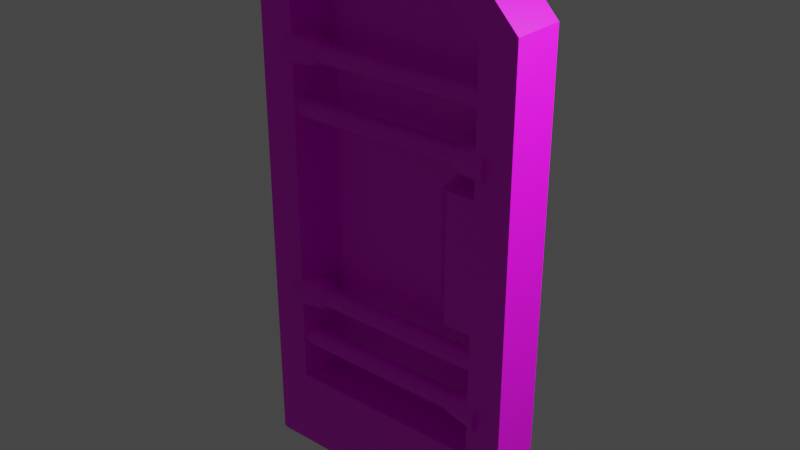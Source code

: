 # Source: Mesh_GoalTile_01.blend  (saved by Blender 3.3.6; exported with 4.5.12 LTS)
import bpy
from mathutils import Matrix  # noqa: F401  (used for matrix-valued properties, if any)

bpy.ops.wm.read_factory_settings(use_empty=True)
scene = bpy.context.scene
scene.name = 'Scene'

# ---- collections
col_collection = bpy.data.collections.new('Collection'); scene.collection.children.link(col_collection)
col_lock = bpy.data.collections.new('Lock'); col_collection.children.link(col_lock)
col_door = bpy.data.collections.new('Door'); col_collection.children.link(col_door)

# ---- images (referenced by path relative to the original .blend; pixels are not part of the script)
import os
ASSET_DIR = os.environ.get("B2B_ASSET_DIR", "")  # directory of the original .blend (textures are referenced by path, not embedded)
HERE = os.path.dirname(os.path.abspath(__file__))  # packed textures are extracted next to this script under _unpacked/

def load_image(name, relpath, width, height, colorspace="sRGB"):
    """Load a texture the original file referenced (path relative to the .blend, or extracted next to this script)."""
    p = next((c for c in (os.path.join(HERE, relpath), os.path.join(ASSET_DIR, relpath)) if relpath and os.path.exists(c)), "")
    if p:
        img = bpy.data.images.load(p, check_existing=True)
        img.name = name
    else:  # same state as the original file: an image datablock whose file is absent (Cycles renders it pink)
        img = bpy.data.images.new(name, width, height)
        img.source = "FILE"
        img.filepath = "//" + (relpath or name)
    img.colorspace_settings.name = colorspace
    return img
img_doorclosed = load_image('DoorClosed', 'DoorGoal_Closed.png', 1024, 1024, 'sRGB')
img_mesh_goaltile_01_png = load_image('Mesh_GoalTile_01.png', 'Mesh_GoalTile_01.png', 1024, 1024, 'sRGB')

# ---- materials (node trees are filled in below, after node groups)
mat_doorclosed = bpy.data.materials.new('DoorClosed')
mat_doorclosed.use_transparent_shadow = False
mat_doorclosed_001 = bpy.data.materials.new('DoorClosed.001')
mat_doorclosed_001.use_transparent_shadow = False
mat_material_goal_bc = bpy.data.materials.new('Material_Goal_BC')
mat_material_goal_bc.use_transparent_shadow = False

# ---- material node trees
mat_doorclosed.use_nodes = True; mat_doorclosed.node_tree.nodes.clear()
_N = mat_doorclosed.node_tree.nodes; _L = mat_doorclosed.node_tree.links
n0 = _N.new('ShaderNodeBsdfPrincipled'); n0.name = 'Principled BSDF'; n0.location = (10, 300)
n0.distribution = 'GGX'
n0.subsurface_method = 'RANDOM_WALK_SKIN'
n0.inputs[3].default_value = 1.45
n0.inputs[27].default_value = (0.0, 0.0, 0.0, 1.0)
n0.inputs[28].default_value = 1.0
n1 = _N.new('ShaderNodeOutputMaterial'); n1.name = 'Material Output'; n1.location = (300, 300)
n2 = _N.new('ShaderNodeTexImage'); n2.name = 'Image Texture'; n2.location = (-280, 270)
n2.image = img_doorclosed
_L.new(n0.outputs[0], n1.inputs[0])
_L.new(n2.outputs[0], n0.inputs[0])
n1.is_active_output = True
mat_doorclosed_001.use_nodes = True; mat_doorclosed_001.node_tree.nodes.clear()
_N = mat_doorclosed_001.node_tree.nodes; _L = mat_doorclosed_001.node_tree.links
n0 = _N.new('ShaderNodeBsdfPrincipled'); n0.name = 'Principled BSDF'; n0.location = (10, 300)
n0.distribution = 'GGX'
n0.subsurface_method = 'RANDOM_WALK_SKIN'
n0.inputs[3].default_value = 1.45
n0.inputs[27].default_value = (0.0, 0.0, 0.0, 1.0)
n0.inputs[28].default_value = 1.0
n1 = _N.new('ShaderNodeOutputMaterial'); n1.name = 'Material Output'; n1.location = (300, 300)
n2 = _N.new('ShaderNodeTexImage'); n2.name = 'Image Texture'; n2.location = (-280, 270)
n2.image = img_doorclosed
_L.new(n0.outputs[0], n1.inputs[0])
_L.new(n2.outputs[0], n0.inputs[0])
n1.is_active_output = True
mat_material_goal_bc.use_nodes = True; mat_material_goal_bc.node_tree.nodes.clear()
_N = mat_material_goal_bc.node_tree.nodes; _L = mat_material_goal_bc.node_tree.links
n0 = _N.new('ShaderNodeBsdfPrincipled'); n0.name = 'Principled BSDF'; n0.location = (10, 300)
n0.distribution = 'GGX'
n0.subsurface_method = 'RANDOM_WALK_SKIN'
n0.inputs[3].default_value = 1.45
n0.inputs[27].default_value = (0.0, 0.0, 0.0, 1.0)
n0.inputs[28].default_value = 1.0
n1 = _N.new('ShaderNodeOutputMaterial'); n1.name = 'Material Output'; n1.location = (300, 300)
n2 = _N.new('ShaderNodeTexImage'); n2.name = 'Image Texture'; n2.location = (-280, 273)
n2.image = img_mesh_goaltile_01_png
_L.new(n0.outputs[0], n1.inputs[0])
_L.new(n2.outputs[0], n0.inputs[0])
n1.is_active_output = True

# ---- world
world_world = bpy.data.worlds.new('World'); scene.world = world_world
world_world.use_nodes = True; world_world.node_tree.nodes.clear()
_N = world_world.node_tree.nodes; _L = world_world.node_tree.links
n0 = _N.new('ShaderNodeOutputWorld'); n0.name = 'World Output'; n0.location = (300, 300)
n1 = _N.new('ShaderNodeBackground'); n1.name = 'Background'; n1.location = (10, 300)
n1.inputs[0].default_value = (0.05088, 0.05088, 0.05088, 1.0)
_L.new(n1.outputs[0], n0.inputs[0])
n0.is_active_output = True
world_world.color = (0.05088, 0.05088, 0.05088)
world_world.use_sun_shadow = False
world_world.sun_shadow_jitter_overblur = 0.0

# ---- lights
light_light = bpy.data.lights.new('Light', 'POINT')
light_light.transmission_factor = 0.0
light_light.energy = 1000.0
light_light.shadow_soft_size = 0.1
light_light.shadow_maximum_resolution = 0.006
light_light.use_absolute_resolution = True

# ---- meshes
me_cube = bpy.data.meshes.new('Cube')
me_cube.from_pydata([(1.004, 0.02414, 3.051), (0.6842, -0.04625, 3.051), (1.004, 0.02107, 3.082), (0.6842, -0.04797, 3.068), (1.004, 0.01197, 3.112), (0.6842, -0.05306, 3.085), (1.004, -0.002795, 3.14), (0.6842, -0.06132, 3.101), (1.004, -0.02267, 3.164), (0.6842, -0.07244, 3.114), (1.004, -0.04689, 3.184), (0.6842, -0.08599, 3.125), (1.004, -0.07452, 3.199), (0.6842, -0.1015, 3.134), (1.004, -0.1045, 3.208), (0.6842, -0.1182, 3.139), (1.004, -0.1357, 3.211), (0.6842, -0.1357, 3.14), (1.004, -0.1668, 3.208), (0.6842, -0.1531, 3.139), (1.004, -0.1968, 3.199), (0.6842, -0.1699, 3.134), (1.004, -0.2245, 3.184), (0.6842, -0.1854, 3.125), (1.004, -0.2487, 3.164), (0.6842, -0.1989, 3.114), (1.004, -0.2685, 3.14), (0.6842, -0.21, 3.101), (1.004, -0.2833, 3.112), (0.6842, -0.2183, 3.085), (1.004, -0.2924, 3.082), (0.6842, -0.2234, 3.068), (1.004, -0.2955, 3.051), (0.6842, -0.2251, 3.051), (1.004, -0.2924, 3.02), (0.6842, -0.2234, 3.034), (1.004, -0.2833, 2.99), (0.6842, -0.2183, 3.017), (1.004, -0.2685, 2.962), (0.6842, -0.21, 3.001), (1.004, -0.2487, 2.938), (0.6842, -0.1989, 2.988), (1.004, -0.2245, 2.918), (0.6842, -0.1854, 2.977), (1.004, -0.1968, 2.903), (0.6842, -0.1699, 2.968), (1.004, -0.1668, 2.894), (0.6842, -0.1531, 2.963), (1.004, -0.1357, 2.891), (0.6842, -0.1357, 2.962), (1.004, -0.1045, 2.894), (0.6842, -0.1182, 2.963), (1.004, -0.07452, 2.903), (0.6842, -0.1015, 2.968), (1.004, -0.04689, 2.918), (0.6842, -0.08599, 2.977), (1.004, -0.02267, 2.938), (0.6842, -0.07244, 2.988), (1.004, -0.002795, 2.962), (0.6842, -0.06132, 3.001), (1.004, 0.01197, 2.99), (0.6842, -0.05306, 3.017), (1.004, 0.02107, 3.02), (0.6842, -0.04797, 3.034), (-1.082, -0.04797, 3.068), (-1.082, -0.04625, 3.051), (-1.082, -0.05305, 3.085), (-1.082, -0.06132, 3.101), (-1.082, -0.07244, 3.114), (-1.082, -0.08599, 3.125), (-1.082, -0.1015, 3.134), (-1.082, -0.1182, 3.139), (-1.082, -0.1357, 3.14), (-1.082, -0.1531, 3.139), (-1.082, -0.1699, 3.134), (-1.082, -0.1854, 3.125), (-1.082, -0.1989, 3.114), (-1.082, -0.21, 3.101), (-1.082, -0.2183, 3.085), (-1.082, -0.2234, 3.068), (-1.082, -0.2251, 3.051), (-1.082, -0.2234, 3.034), (-1.082, -0.2183, 3.017), (-1.082, -0.21, 3.001), (-1.082, -0.1989, 2.988), (-1.082, -0.1854, 2.977), (-1.082, -0.1699, 2.968), (-1.082, -0.1531, 2.963), (-1.082, -0.1357, 2.962), (-1.082, -0.1182, 2.963), (-1.082, -0.1014, 2.968), (-1.082, -0.08599, 2.977), (-1.082, -0.07244, 2.988), (-1.082, -0.06132, 3.001), (-1.082, -0.05305, 3.017), (-1.082, -0.04797, 3.034), (0.6842, -0.04601, 3.069), (0.7128, -0.01414, 3.075), (0.7128, -0.01176, 3.051), (0.6842, -0.04426, 3.051), (0.6842, -0.05121, 3.086), (0.7128, -0.02119, 3.098), (0.6842, -0.05966, 3.102), (0.7128, -0.03264, 3.12), (0.6842, -0.07103, 3.116), (0.7128, -0.04805, 3.139), (0.6842, -0.08488, 3.127), (0.7128, -0.06683, 3.154), (0.6842, -0.1007, 3.135), (0.7128, -0.08825, 3.165), (0.6842, -0.1178, 3.141), (0.7128, -0.1115, 3.172), (0.6842, -0.1357, 3.142), (0.7128, -0.1357, 3.175), (0.6842, -0.1535, 3.141), (0.7128, -0.1598, 3.172), (0.6842, -0.1707, 3.135), (0.7128, -0.1831, 3.165), (0.6842, -0.1865, 3.127), (0.7128, -0.2045, 3.154), (0.6842, -0.2003, 3.116), (0.7128, -0.2233, 3.139), (0.6842, -0.2117, 3.102), (0.7128, -0.2387, 3.12), (0.6842, -0.2201, 3.086), (0.7128, -0.2501, 3.098), (0.6842, -0.2253, 3.069), (0.7128, -0.2572, 3.075), (0.6842, -0.2271, 3.051), (0.7128, -0.2596, 3.051), (0.6842, -0.2253, 3.033), (0.7128, -0.2572, 3.027), (0.6842, -0.2201, 3.016), (0.7128, -0.2501, 3.004), (0.6842, -0.2117, 3.0), (0.7128, -0.2387, 2.982), (0.6842, -0.2003, 2.986), (0.7128, -0.2233, 2.963), (0.6842, -0.1865, 2.975), (0.7128, -0.2045, 2.948), (0.6842, -0.1707, 2.966), (0.7128, -0.1831, 2.936), (0.6842, -0.1535, 2.961), (0.7128, -0.1598, 2.929), (0.6842, -0.1357, 2.96), (0.7128, -0.1357, 2.927), (0.6842, -0.1178, 2.961), (0.7128, -0.1115, 2.929), (0.6842, -0.1007, 2.966), (0.7128, -0.08825, 2.936), (0.6842, -0.08488, 2.975), (0.7128, -0.06683, 2.948), (0.6842, -0.07103, 2.986), (0.7128, -0.04805, 2.963), (0.6842, -0.05966, 3.0), (0.7128, -0.03264, 2.982), (0.6842, -0.05121, 3.016), (0.7128, -0.02119, 3.004), (0.6842, -0.04601, 3.033), (0.7128, -0.01414, 3.027)], [], [(2, 97, 101, 4), (3, 5, 100, 96), (5, 7, 102, 100), (7, 9, 104, 102), (9, 11, 106, 104), (11, 13, 108, 106), (13, 15, 110, 108), (15, 17, 112, 110), (17, 19, 114, 112), (19, 21, 116, 114), (21, 23, 118, 116), (23, 25, 120, 118), (25, 27, 122, 120), (27, 29, 124, 122), (29, 31, 126, 124), (31, 33, 128, 126), (33, 35, 130, 128), (35, 37, 132, 130), (37, 39, 134, 132), (39, 41, 136, 134), (41, 43, 138, 136), (43, 45, 140, 138), (45, 47, 142, 140), (47, 49, 144, 142), (49, 51, 146, 144), (51, 53, 148, 146), (53, 55, 150, 148), (55, 57, 152, 150), (57, 59, 154, 152), (59, 61, 156, 154), (3, 1, 65, 64), (61, 63, 158, 156), (63, 1, 99, 158), (0, 2, 4, 6, 8, 10, 12, 14, 16, 18, 20, 22, 24, 26, 28, 30, 32, 34, 36, 38, 40, 42, 44, 46, 48, 50, 52, 54, 56, 58, 60, 62), (0, 98, 97, 2), (62, 159, 98, 0), (6, 103, 105, 8), (8, 105, 107, 10), (10, 107, 109, 12), (12, 109, 111, 14), (14, 111, 113, 16), (16, 113, 115, 18), (18, 115, 117, 20), (20, 117, 119, 22), (22, 119, 121, 24), (24, 121, 123, 26), (26, 123, 125, 28), (28, 125, 127, 30), (30, 127, 129, 32), (32, 129, 131, 34), (34, 131, 133, 36), (36, 133, 135, 38), (38, 135, 137, 40), (40, 137, 139, 42), (42, 139, 141, 44), (44, 141, 143, 46), (46, 143, 145, 48), (48, 145, 147, 50), (50, 147, 149, 52), (52, 149, 151, 54), (54, 151, 153, 56), (56, 153, 155, 58), (58, 155, 157, 60), (60, 157, 159, 62), (4, 101, 103, 6), (64, 65, 95, 94, 93, 92, 91, 90, 89, 88, 87, 86, 85, 84, 83, 82, 81, 80, 79, 78, 77, 76, 75, 74, 73, 72, 71, 70, 69, 68, 67, 66), (57, 55, 91, 92), (31, 29, 78, 79), (5, 3, 64, 66), (59, 57, 92, 93), (33, 31, 79, 80), (7, 5, 66, 67), (61, 59, 93, 94), (35, 33, 80, 81), (9, 7, 67, 68), (63, 61, 94, 95), (37, 35, 81, 82), (11, 9, 68, 69), (1, 63, 95, 65), (39, 37, 82, 83), (13, 11, 69, 70), (41, 39, 83, 84), (15, 13, 70, 71), (43, 41, 84, 85), (17, 15, 71, 72), (45, 43, 85, 86), (19, 17, 72, 73), (47, 45, 86, 87), (21, 19, 73, 74), (49, 47, 87, 88), (23, 21, 74, 75), (51, 49, 88, 89), (25, 23, 75, 76), (53, 51, 89, 90), (27, 25, 76, 77), (55, 53, 90, 91), (29, 27, 77, 78), (97, 98, 99, 96), (101, 97, 96, 100), (103, 101, 100, 102), (105, 103, 102, 104), (107, 105, 104, 106), (109, 107, 106, 108), (111, 109, 108, 110), (113, 111, 110, 112), (115, 113, 112, 114), (117, 115, 114, 116), (119, 117, 116, 118), (121, 119, 118, 120), (123, 121, 120, 122), (125, 123, 122, 124), (127, 125, 124, 126), (129, 127, 126, 128), (131, 129, 128, 130), (133, 131, 130, 132), (135, 133, 132, 134), (137, 135, 134, 136), (139, 137, 136, 138), (141, 139, 138, 140), (143, 141, 140, 142), (145, 143, 142, 144), (147, 145, 144, 146), (149, 147, 146, 148), (151, 149, 148, 150), (153, 151, 150, 152), (155, 153, 152, 154), (157, 155, 154, 156), (159, 157, 156, 158), (98, 159, 158, 99), (1, 3, 96, 99)])
_uv = me_cube.uv_layers.new(name='UVMap')
_uv.uv.foreach_set('vector', [0.9509, 0.7206, 0.9509, 0.7628, 0.9477, 0.7628, 0.9477, 0.7206, 0.2025, 0.8613, 0.2043, 0.8595, 0.2048, 0.8599, 0.2029, 0.8618, 0.2043, 0.8595, 0.2057, 0.8574, 0.2063, 0.8577, 0.2048, 0.8599, 0.2057, 0.8574, 0.2067, 0.855, 0.2073, 0.8552, 0.2063, 0.8577, 0.2067, 0.855, 0.2072, 0.8525, 0.2078, 0.8526, 0.2073, 0.8552, 0.2072, 0.8525, 0.2072, 0.85, 0.2078, 0.8499, 0.2078, 0.8526, 0.2072, 0.85, 0.2067, 0.8475, 0.2073, 0.8473, 0.2078, 0.8499, 0.2067, 0.8475, 0.2057, 0.8452, 0.2063, 0.8448, 0.2073, 0.8473, 0.2057, 0.8452, 0.2043, 0.843, 0.2048, 0.8426, 0.2063, 0.8448, 0.2043, 0.843, 0.2025, 0.8412, 0.2029, 0.8407, 0.2048, 0.8426, 0.2025, 0.8412, 0.2004, 0.8398, 0.2007, 0.8392, 0.2029, 0.8407, 0.2004, 0.8398, 0.198, 0.8389, 0.1982, 0.8382, 0.2007, 0.8392, 0.198, 0.8389, 0.1955, 0.8384, 0.1956, 0.8377, 0.1982, 0.8382, 0.1955, 0.8384, 0.193, 0.8384, 0.1929, 0.8377, 0.1956, 0.8377, 0.193, 0.8384, 0.1905, 0.8389, 0.1903, 0.8382, 0.1929, 0.8377, 0.1905, 0.8389, 0.1881, 0.8398, 0.1878, 0.8392, 0.1903, 0.8382, 0.1881, 0.8398, 0.186, 0.8412, 0.1856, 0.8407, 0.1878, 0.8392, 0.186, 0.8412, 0.1842, 0.843, 0.1837, 0.8426, 0.1856, 0.8407, 0.1842, 0.843, 0.1828, 0.8452, 0.1822, 0.8448, 0.1837, 0.8426, 0.1828, 0.8452, 0.1818, 0.8475, 0.1812, 0.8473, 0.1822, 0.8448, 0.1818, 0.8475, 0.1813, 0.85, 0.1807, 0.8499, 0.1812, 0.8473, 0.1813, 0.85, 0.1813, 0.8525, 0.1807, 0.8526, 0.1807, 0.8499, 0.1813, 0.8525, 0.1818, 0.855, 0.1812, 0.8552, 0.1807, 0.8526, 0.1818, 0.855, 0.1828, 0.8574, 0.1822, 0.8577, 0.1812, 0.8552, 0.1828, 0.8574, 0.1842, 0.8595, 0.1837, 0.8599, 0.1822, 0.8577, 0.1842, 0.8595, 0.186, 0.8613, 0.1856, 0.8618, 0.1837, 0.8599, 0.186, 0.8613, 0.1881, 0.8627, 0.1878, 0.8633, 0.1856, 0.8618, 0.1881, 0.8627, 0.1905, 0.8637, 0.1903, 0.8643, 0.1878, 0.8633, 0.1905, 0.8637, 0.193, 0.8642, 0.1929, 0.8648, 0.1903, 0.8643, 0.193, 0.8642, 0.1955, 0.8642, 0.1956, 0.8648, 0.1929, 0.8648, 0.3663, 0.9231, 0.3642, 0.9231, 0.3642, 0.6668, 0.3663, 0.6668, 0.1955, 0.8642, 0.198, 0.8637, 0.1982, 0.8643, 0.1956, 0.8648, 0.198, 0.8637, 0.2004, 0.8627, 0.2007, 0.8633, 0.1982, 0.8643, 0.254, 0.8403, 0.2565, 0.8366, 0.2597, 0.8333, 0.2635, 0.8308, 0.2677, 0.8291, 0.2721, 0.8282, 0.2767, 0.8282, 0.2812, 0.8291, 0.2854, 0.8308, 0.2891, 0.8333, 0.2924, 0.8366, 0.2949, 0.8403, 0.2966, 0.8445, 0.2975, 0.849, 0.2975, 0.8535, 0.2966, 0.858, 0.2949, 0.8622, 0.2924, 0.866, 0.2891, 0.8692, 0.2854, 0.8717, 0.2812, 0.8735, 0.2767, 0.8744, 0.2721, 0.8744, 0.2677, 0.8735, 0.2635, 0.8717, 0.2597, 0.8692, 0.2565, 0.866, 0.254, 0.8622, 0.2522, 0.858, 0.2513, 0.8535, 0.2513, 0.849, 0.2522, 0.8445, 0.9547, 0.7206, 0.9547, 0.7628, 0.9509, 0.7628, 0.9509, 0.7206, 0.9589, 0.7206, 0.9589, 0.7628, 0.9547, 0.7628, 0.9547, 0.7206, 0.6859, 0.8746, 0.6859, 0.8323, 0.6897, 0.8323, 0.6897, 0.8746, 0.6897, 0.8746, 0.6897, 0.8323, 0.6939, 0.8323, 0.6939, 0.8746, 0.6939, 0.8746, 0.6939, 0.8323, 0.6983, 0.8323, 0.6983, 0.8746, 0.6983, 0.8746, 0.6983, 0.8323, 0.7029, 0.8323, 0.7029, 0.8746, 0.7029, 0.8746, 0.7029, 0.8323, 0.7073, 0.8323, 0.7073, 0.8746, 0.7073, 0.8746, 0.7073, 0.8323, 0.7115, 0.8323, 0.7115, 0.8746, 0.7115, 0.8746, 0.7115, 0.8323, 0.7153, 0.8323, 0.7153, 0.8746, 0.7153, 0.8746, 0.7153, 0.8323, 0.7185, 0.8323, 0.7185, 0.8746, 0.9812, 0.01701, 0.9812, 0.05925, 0.978, 0.05925, 0.978, 0.01701, 0.978, 0.01701, 0.978, 0.05925, 0.9742, 0.05925, 0.9742, 0.01701, 0.9742, 0.01701, 0.9742, 0.05925, 0.97, 0.05925, 0.97, 0.01701, 0.97, 0.01701, 0.97, 0.05925, 0.9655, 0.05925, 0.9655, 0.01701, 0.9655, 0.01701, 0.9655, 0.05925, 0.961, 0.05925, 0.961, 0.01701, 0.961, 0.01701, 0.961, 0.05925, 0.9565, 0.05925, 0.9565, 0.01701, 0.9565, 0.01701, 0.9565, 0.05925, 0.9523, 0.05925, 0.9523, 0.01701, 0.9523, 0.01701, 0.9523, 0.05925, 0.9485, 0.05925, 0.9485, 0.01701, 0.9485, 0.2242, 0.9485, 0.182, 0.9523, 0.182, 0.9523, 0.2242, 0.9523, 0.2242, 0.9523, 0.182, 0.9565, 0.182, 0.9565, 0.2242, 0.9565, 0.2242, 0.9565, 0.182, 0.961, 0.182, 0.961, 0.2242, 0.961, 0.2242, 0.961, 0.182, 0.9655, 0.182, 0.9655, 0.2242, 0.9655, 0.2242, 0.9655, 0.182, 0.97, 0.182, 0.97, 0.2242, 0.97, 0.2242, 0.97, 0.182, 0.9742, 0.182, 0.9742, 0.2242, 0.9742, 0.2242, 0.9742, 0.182, 0.978, 0.182, 0.978, 0.2242, 0.9803, 0.7206, 0.9803, 0.7628, 0.9765, 0.7628, 0.9765, 0.7206, 0.9765, 0.7206, 0.9765, 0.7628, 0.9723, 0.7628, 0.9723, 0.7206, 0.9723, 0.7206, 0.9723, 0.7628, 0.9679, 0.7628, 0.9679, 0.7206, 0.9679, 0.7206, 0.9679, 0.7628, 0.9633, 0.7628, 0.9633, 0.7206, 0.9633, 0.7206, 0.9633, 0.7628, 0.9589, 0.7628, 0.9589, 0.7206, 0.6827, 0.8746, 0.6827, 0.8323, 0.6859, 0.8323, 0.6859, 0.8746, 0.4686, 0.983, 0.466, 0.983, 0.4636, 0.9825, 0.4612, 0.9815, 0.4591, 0.9801, 0.4573, 0.9783, 0.4559, 0.9762, 0.4549, 0.9738, 0.4544, 0.9713, 0.4544, 0.9688, 0.4549, 0.9663, 0.4559, 0.964, 0.4573, 0.9618, 0.4591, 0.96, 0.4612, 0.9586, 0.4636, 0.9577, 0.466, 0.9572, 0.4686, 0.9572, 0.4711, 0.9577, 0.4734, 0.9586, 0.4756, 0.96, 0.4774, 0.9618, 0.4788, 0.964, 0.4797, 0.9663, 0.4802, 0.9688, 0.4802, 0.9713, 0.4797, 0.9738, 0.4788, 0.9762, 0.4774, 0.9783, 0.4756, 0.9801, 0.4734, 0.9815, 0.4711, 0.9825, 0.3543, 0.9231, 0.352, 0.9231, 0.352, 0.6668, 0.3543, 0.6668, 0.5162, 0.6668, 0.5187, 0.6668, 0.5187, 0.9231, 0.5162, 0.9231, 0.3681, 0.9231, 0.3663, 0.9231, 0.3663, 0.6668, 0.3681, 0.6668, 0.3568, 0.9231, 0.3543, 0.9231, 0.3543, 0.6668, 0.3568, 0.6668, 0.5136, 0.6668, 0.5162, 0.6668, 0.5162, 0.9231, 0.5136, 0.9231, 0.7908, 0.8965, 0.789, 0.8965, 0.789, 0.6402, 0.7908, 0.6402, 0.3593, 0.9231, 0.3568, 0.9231, 0.3568, 0.6668, 0.3593, 0.6668, 0.5112, 0.6668, 0.5136, 0.6668, 0.5136, 0.9231, 0.5112, 0.9231, 0.7929, 0.8965, 0.7908, 0.8965, 0.7908, 0.6402, 0.7929, 0.6402, 0.3618, 0.9231, 0.3593, 0.9231, 0.3593, 0.6668, 0.3618, 0.6668, 0.5088, 0.6668, 0.5112, 0.6668, 0.5112, 0.9231, 0.5088, 0.9231, 0.7953, 0.8965, 0.7929, 0.8965, 0.7929, 0.6402, 0.7953, 0.6402, 0.3642, 0.9231, 0.3618, 0.9231, 0.3618, 0.6668, 0.3642, 0.6668, 0.5067, 0.6668, 0.5088, 0.6668, 0.5088, 0.9231, 0.5067, 0.9231, 0.7978, 0.8965, 0.7953, 0.8965, 0.7953, 0.6402, 0.7978, 0.6402, 0.5733, 0.6668, 0.5754, 0.6668, 0.5754, 0.9231, 0.5733, 0.9231, 0.8003, 0.8965, 0.7978, 0.8965, 0.7978, 0.6402, 0.8003, 0.6402, 0.571, 0.6668, 0.5733, 0.6668, 0.5733, 0.9231, 0.571, 0.9231, 0.8028, 0.8965, 0.8003, 0.8965, 0.8003, 0.6402, 0.8028, 0.6402, 0.5685, 0.6668, 0.571, 0.6668, 0.571, 0.9231, 0.5685, 0.9231, 0.8052, 0.8965, 0.8028, 0.8965, 0.8028, 0.6402, 0.8052, 0.6402, 0.5659, 0.6668, 0.5685, 0.6668, 0.5685, 0.9231, 0.5659, 0.9231, 0.8073, 0.8965, 0.8052, 0.8965, 0.8052, 0.6402, 0.8073, 0.6402, 0.5634, 0.6668, 0.5659, 0.6668, 0.5659, 0.9231, 0.5634, 0.9231, 0.8091, 0.8965, 0.8073, 0.8965, 0.8073, 0.6402, 0.8091, 0.6402, 0.5611, 0.6668, 0.5634, 0.6668, 0.5634, 0.9231, 0.5611, 0.9231, 0.5232, 0.6668, 0.525, 0.6668, 0.525, 0.9231, 0.5232, 0.9231, 0.559, 0.6668, 0.5611, 0.6668, 0.5611, 0.9231, 0.559, 0.9231, 0.521, 0.6668, 0.5232, 0.6668, 0.5232, 0.9231, 0.521, 0.9231, 0.352, 0.9231, 0.3498, 0.9231, 0.3498, 0.6668, 0.352, 0.6668, 0.5187, 0.6668, 0.521, 0.6668, 0.521, 0.9231, 0.5187, 0.9231, 0.9509, 0.7628, 0.9547, 0.7628, 0.9542, 0.767, 0.9513, 0.767, 0.9477, 0.7628, 0.9509, 0.7628, 0.9505, 0.767, 0.948, 0.767, 0.6859, 0.8323, 0.6827, 0.8323, 0.6831, 0.8282, 0.6855, 0.8282, 0.6897, 0.8323, 0.6859, 0.8323, 0.6863, 0.8282, 0.6892, 0.8282, 0.6939, 0.8323, 0.6897, 0.8323, 0.6902, 0.8282, 0.6934, 0.8282, 0.6983, 0.8323, 0.6939, 0.8323, 0.6944, 0.8282, 0.6978, 0.8282, 0.7029, 0.8323, 0.6983, 0.8323, 0.6989, 0.8282, 0.7023, 0.8282, 0.7073, 0.8323, 0.7029, 0.8323, 0.7034, 0.8282, 0.7068, 0.8282, 0.7115, 0.8323, 0.7073, 0.8323, 0.7078, 0.8282, 0.711, 0.8282, 0.7153, 0.8323, 0.7115, 0.8323, 0.712, 0.8282, 0.7149, 0.8282, 0.7185, 0.8323, 0.7153, 0.8323, 0.7157, 0.8282, 0.7181, 0.8282, 0.978, 0.05925, 0.9812, 0.05925, 0.9808, 0.0634, 0.9784, 0.0634, 0.9742, 0.05925, 0.978, 0.05925, 0.9775, 0.0634, 0.9747, 0.0634, 0.97, 0.05925, 0.9742, 0.05925, 0.9737, 0.0634, 0.9705, 0.0634, 0.9655, 0.05925, 0.97, 0.05925, 0.9695, 0.0634, 0.9661, 0.0634, 0.961, 0.05925, 0.9655, 0.05925, 0.965, 0.0634, 0.9615, 0.0634, 0.9565, 0.05925, 0.961, 0.05925, 0.9605, 0.0634, 0.9571, 0.0634, 0.9523, 0.05925, 0.9565, 0.05925, 0.956, 0.0634, 0.9528, 0.0634, 0.9485, 0.05925, 0.9523, 0.05925, 0.9519, 0.0634, 0.949, 0.0634, 0.9523, 0.182, 0.9485, 0.182, 0.949, 0.1778, 0.9519, 0.1778, 0.9565, 0.182, 0.9523, 0.182, 0.9528, 0.1778, 0.956, 0.1778, 0.961, 0.182, 0.9565, 0.182, 0.9571, 0.1778, 0.9605, 0.1778, 0.9655, 0.182, 0.961, 0.182, 0.9615, 0.1778, 0.965, 0.1778, 0.97, 0.182, 0.9655, 0.182, 0.9661, 0.1778, 0.9695, 0.1778, 0.9742, 0.182, 0.97, 0.182, 0.9705, 0.1778, 0.9737, 0.1778, 0.978, 0.182, 0.9742, 0.182, 0.9747, 0.1778, 0.9775, 0.1778, 0.9765, 0.7628, 0.9803, 0.7628, 0.9799, 0.767, 0.977, 0.767, 0.9723, 0.7628, 0.9765, 0.7628, 0.976, 0.767, 0.9728, 0.767, 0.9679, 0.7628, 0.9723, 0.7628, 0.9718, 0.767, 0.9684, 0.767, 0.9633, 0.7628, 0.9679, 0.7628, 0.9673, 0.767, 0.9639, 0.767, 0.9589, 0.7628, 0.9633, 0.7628, 0.9628, 0.767, 0.9594, 0.767, 0.9547, 0.7628, 0.9589, 0.7628, 0.9584, 0.767, 0.9552, 0.767, 0.2004, 0.8627, 0.2025, 0.8613, 0.2029, 0.8618, 0.2007, 0.8633])
me_cube.materials.append(mat_doorclosed)
me_cube.update()
me_cube_003 = bpy.data.meshes.new('Cube.003')
me_cube_003.from_pydata([(-0.9932, 0.02414, 1.311), (-0.6736, -0.04625, 1.311), (-0.9932, 0.02107, 1.28), (-0.6736, -0.04797, 1.293), (-0.9932, 0.01197, 1.25), (-0.6736, -0.05306, 1.276), (-0.9932, -0.002795, 1.222), (-0.6736, -0.06132, 1.261), (-0.9932, -0.02267, 1.198), (-0.6736, -0.07244, 1.247), (-0.9932, -0.04689, 1.178), (-0.6736, -0.08599, 1.236), (-0.9932, -0.07452, 1.163), (-0.6736, -0.1015, 1.228), (-0.9932, -0.1045, 1.154), (-0.6736, -0.1182, 1.223), (-0.9932, -0.1357, 1.151), (-0.6736, -0.1357, 1.221), (-0.9932, -0.1668, 1.154), (-0.6736, -0.1531, 1.223), (-0.9932, -0.1968, 1.163), (-0.6736, -0.1699, 1.228), (-0.9932, -0.2245, 1.178), (-0.6736, -0.1854, 1.236), (-0.9932, -0.2487, 1.198), (-0.6736, -0.1989, 1.247), (-0.9932, -0.2685, 1.222), (-0.6736, -0.21, 1.261), (-0.9932, -0.2833, 1.25), (-0.6736, -0.2183, 1.276), (-0.9932, -0.2924, 1.28), (-0.6736, -0.2234, 1.293), (-0.9932, -0.2955, 1.311), (-0.6736, -0.2251, 1.311), (-0.9932, -0.2924, 1.342), (-0.6736, -0.2234, 1.328), (-0.9932, -0.2833, 1.372), (-0.6736, -0.2183, 1.345), (-0.9932, -0.2685, 1.399), (-0.6736, -0.21, 1.36), (-0.9932, -0.2487, 1.424), (-0.6736, -0.1989, 1.374), (-0.9932, -0.2245, 1.444), (-0.6736, -0.1854, 1.385), (-0.9932, -0.1968, 1.458), (-0.6736, -0.1699, 1.393), (-0.9932, -0.1668, 1.467), (-0.6736, -0.1531, 1.398), (-0.9932, -0.1357, 1.47), (-0.6736, -0.1357, 1.4), (-0.9932, -0.1045, 1.467), (-0.6736, -0.1182, 1.398), (-0.9932, -0.07452, 1.458), (-0.6736, -0.1015, 1.393), (-0.9932, -0.04689, 1.444), (-0.6736, -0.08599, 1.385), (-0.9932, -0.02267, 1.424), (-0.6736, -0.07244, 1.374), (-0.9932, -0.002795, 1.399), (-0.6736, -0.06132, 1.36), (-0.9932, 0.01197, 1.372), (-0.6736, -0.05306, 1.345), (-0.9932, 0.02107, 1.342), (-0.6736, -0.04797, 1.328), (1.092, -0.04797, 1.293), (1.092, -0.04625, 1.311), (1.092, -0.05305, 1.276), (1.092, -0.06132, 1.261), (1.092, -0.07244, 1.247), (1.092, -0.08599, 1.236), (1.092, -0.1015, 1.228), (1.092, -0.1182, 1.223), (1.092, -0.1357, 1.221), (1.092, -0.1531, 1.223), (1.092, -0.1699, 1.228), (1.092, -0.1854, 1.236), (1.092, -0.1989, 1.247), (1.092, -0.21, 1.261), (1.092, -0.2183, 1.276), (1.092, -0.2234, 1.293), (1.092, -0.2251, 1.311), (1.092, -0.2234, 1.328), (1.092, -0.2183, 1.345), (1.092, -0.21, 1.36), (1.092, -0.1989, 1.374), (1.092, -0.1854, 1.385), (1.092, -0.1699, 1.393), (1.092, -0.1531, 1.398), (1.092, -0.1357, 1.4), (1.092, -0.1182, 1.398), (1.092, -0.1014, 1.393), (1.092, -0.08599, 1.385), (1.092, -0.07244, 1.374), (1.092, -0.06132, 1.36), (1.092, -0.05305, 1.345), (1.092, -0.04797, 1.328), (-0.6736, -0.04781, 1.293), (-0.7041, -0.01388, 1.286), (-0.7041, -0.01149, 1.311), (-0.6736, -0.04609, 1.311), (-0.6736, -0.05291, 1.276), (-0.7041, -0.02095, 1.263), (-0.6736, -0.06119, 1.261), (-0.7041, -0.03242, 1.242), (-0.6736, -0.07233, 1.247), (-0.7041, -0.04787, 1.223), (-0.6736, -0.0859, 1.236), (-0.7041, -0.06668, 1.207), (-0.6736, -0.1014, 1.228), (-0.7041, -0.08815, 1.196), (-0.6736, -0.1182, 1.223), (-0.7041, -0.1114, 1.189), (-0.6736, -0.1357, 1.221), (-0.7041, -0.1357, 1.187), (-0.6736, -0.1531, 1.223), (-0.7041, -0.1599, 1.189), (-0.6736, -0.17, 1.228), (-0.7041, -0.1832, 1.196), (-0.6736, -0.1854, 1.236), (-0.7041, -0.2047, 1.207), (-0.6736, -0.199, 1.247), (-0.7041, -0.2235, 1.223), (-0.6736, -0.2102, 1.261), (-0.7041, -0.2389, 1.242), (-0.6736, -0.2184, 1.276), (-0.7041, -0.2504, 1.263), (-0.6736, -0.2235, 1.293), (-0.7041, -0.2575, 1.286), (-0.6736, -0.2253, 1.311), (-0.7041, -0.2598, 1.311), (-0.6736, -0.2235, 1.328), (-0.7041, -0.2575, 1.335), (-0.6736, -0.2184, 1.345), (-0.7041, -0.2504, 1.358), (-0.6736, -0.2102, 1.36), (-0.7041, -0.2389, 1.38), (-0.6736, -0.199, 1.374), (-0.7041, -0.2235, 1.398), (-0.6736, -0.1854, 1.385), (-0.7041, -0.2047, 1.414), (-0.6736, -0.17, 1.393), (-0.7041, -0.1832, 1.425), (-0.6736, -0.1531, 1.399), (-0.7041, -0.1599, 1.432), (-0.6736, -0.1357, 1.4), (-0.7041, -0.1357, 1.435), (-0.6736, -0.1182, 1.399), (-0.7041, -0.1114, 1.432), (-0.6736, -0.1014, 1.393), (-0.7041, -0.08815, 1.425), (-0.6736, -0.0859, 1.385), (-0.7041, -0.06668, 1.414), (-0.6736, -0.07233, 1.374), (-0.7041, -0.04787, 1.398), (-0.6736, -0.06119, 1.36), (-0.7041, -0.03242, 1.38), (-0.6736, -0.05291, 1.345), (-0.7041, -0.02095, 1.358), (-0.6736, -0.04781, 1.328), (-0.7041, -0.01388, 1.335)], [], [(2, 97, 101, 4), (3, 5, 100, 96), (5, 7, 102, 100), (7, 9, 104, 102), (9, 11, 106, 104), (11, 13, 108, 106), (13, 15, 110, 108), (15, 17, 112, 110), (17, 19, 114, 112), (19, 21, 116, 114), (21, 23, 118, 116), (23, 25, 120, 118), (25, 27, 122, 120), (27, 29, 124, 122), (29, 31, 126, 124), (31, 33, 128, 126), (33, 35, 130, 128), (35, 37, 132, 130), (37, 39, 134, 132), (39, 41, 136, 134), (41, 43, 138, 136), (43, 45, 140, 138), (45, 47, 142, 140), (47, 49, 144, 142), (49, 51, 146, 144), (51, 53, 148, 146), (53, 55, 150, 148), (55, 57, 152, 150), (57, 59, 154, 152), (59, 61, 156, 154), (3, 1, 65, 64), (61, 63, 158, 156), (63, 1, 99, 158), (0, 2, 4, 6, 8, 10, 12, 14, 16, 18, 20, 22, 24, 26, 28, 30, 32, 34, 36, 38, 40, 42, 44, 46, 48, 50, 52, 54, 56, 58, 60, 62), (0, 98, 97, 2), (62, 159, 98, 0), (6, 103, 105, 8), (8, 105, 107, 10), (10, 107, 109, 12), (12, 109, 111, 14), (14, 111, 113, 16), (16, 113, 115, 18), (18, 115, 117, 20), (20, 117, 119, 22), (22, 119, 121, 24), (24, 121, 123, 26), (26, 123, 125, 28), (28, 125, 127, 30), (30, 127, 129, 32), (32, 129, 131, 34), (34, 131, 133, 36), (36, 133, 135, 38), (38, 135, 137, 40), (40, 137, 139, 42), (42, 139, 141, 44), (44, 141, 143, 46), (46, 143, 145, 48), (48, 145, 147, 50), (50, 147, 149, 52), (52, 149, 151, 54), (54, 151, 153, 56), (56, 153, 155, 58), (58, 155, 157, 60), (60, 157, 159, 62), (4, 101, 103, 6), (64, 65, 95, 94, 93, 92, 91, 90, 89, 88, 87, 86, 85, 84, 83, 82, 81, 80, 79, 78, 77, 76, 75, 74, 73, 72, 71, 70, 69, 68, 67, 66), (57, 55, 91, 92), (31, 29, 78, 79), (5, 3, 64, 66), (59, 57, 92, 93), (33, 31, 79, 80), (7, 5, 66, 67), (61, 59, 93, 94), (35, 33, 80, 81), (9, 7, 67, 68), (63, 61, 94, 95), (37, 35, 81, 82), (11, 9, 68, 69), (1, 63, 95, 65), (39, 37, 82, 83), (13, 11, 69, 70), (41, 39, 83, 84), (15, 13, 70, 71), (43, 41, 84, 85), (17, 15, 71, 72), (45, 43, 85, 86), (19, 17, 72, 73), (47, 45, 86, 87), (21, 19, 73, 74), (49, 47, 87, 88), (23, 21, 74, 75), (51, 49, 88, 89), (25, 23, 75, 76), (53, 51, 89, 90), (27, 25, 76, 77), (55, 53, 90, 91), (29, 27, 77, 78), (97, 98, 99, 96), (101, 97, 96, 100), (103, 101, 100, 102), (105, 103, 102, 104), (107, 105, 104, 106), (109, 107, 106, 108), (111, 109, 108, 110), (113, 111, 110, 112), (115, 113, 112, 114), (117, 115, 114, 116), (119, 117, 116, 118), (121, 119, 118, 120), (123, 121, 120, 122), (125, 123, 122, 124), (127, 125, 124, 126), (129, 127, 126, 128), (131, 129, 128, 130), (133, 131, 130, 132), (135, 133, 132, 134), (137, 135, 134, 136), (139, 137, 136, 138), (141, 139, 138, 140), (143, 141, 140, 142), (145, 143, 142, 144), (147, 145, 144, 146), (149, 147, 146, 148), (151, 149, 148, 150), (153, 151, 150, 152), (155, 153, 152, 154), (157, 155, 154, 156), (159, 157, 156, 158), (98, 159, 158, 99), (1, 3, 96, 99)])
_uv = me_cube_003.uv_layers.new(name='UVMap')
_uv.uv.foreach_set('vector', [0.9256, 0.9305, 0.9256, 0.9725, 0.9223, 0.9725, 0.9223, 0.9305, 0.1842, 0.6991, 0.186, 0.7009, 0.186, 0.701, 0.1842, 0.6992, 0.186, 0.7009, 0.1881, 0.7023, 0.1881, 0.7024, 0.186, 0.701, 0.1881, 0.7023, 0.1905, 0.7033, 0.1904, 0.7034, 0.1881, 0.7024, 0.1905, 0.7033, 0.193, 0.7038, 0.193, 0.7039, 0.1904, 0.7034, 0.193, 0.7038, 0.1955, 0.7038, 0.1955, 0.7039, 0.193, 0.7039, 0.1955, 0.7038, 0.198, 0.7033, 0.198, 0.7034, 0.1955, 0.7039, 0.198, 0.7033, 0.2004, 0.7023, 0.2004, 0.7024, 0.198, 0.7034, 0.2004, 0.7023, 0.2025, 0.7009, 0.2025, 0.701, 0.2004, 0.7024, 0.2025, 0.7009, 0.2043, 0.6991, 0.2043, 0.6992, 0.2025, 0.701, 0.2043, 0.6991, 0.2057, 0.697, 0.2057, 0.697, 0.2043, 0.6992, 0.2057, 0.697, 0.2067, 0.6947, 0.2067, 0.6947, 0.2057, 0.697, 0.2067, 0.6947, 0.2072, 0.6922, 0.2072, 0.6922, 0.2067, 0.6947, 0.2072, 0.6922, 0.2072, 0.6896, 0.2072, 0.6896, 0.2072, 0.6922, 0.2072, 0.6896, 0.2067, 0.6871, 0.2067, 0.6871, 0.2072, 0.6896, 0.2067, 0.6871, 0.2057, 0.6848, 0.2057, 0.6848, 0.2067, 0.6871, 0.2057, 0.6848, 0.2043, 0.6827, 0.2043, 0.6826, 0.2057, 0.6848, 0.2043, 0.6827, 0.2025, 0.6809, 0.2025, 0.6808, 0.2043, 0.6826, 0.2025, 0.6809, 0.2004, 0.6794, 0.2004, 0.6794, 0.2025, 0.6808, 0.2004, 0.6794, 0.198, 0.6785, 0.198, 0.6784, 0.2004, 0.6794, 0.198, 0.6785, 0.1955, 0.678, 0.1955, 0.6779, 0.198, 0.6784, 0.1955, 0.678, 0.193, 0.678, 0.193, 0.6779, 0.1955, 0.6779, 0.193, 0.678, 0.1905, 0.6785, 0.1904, 0.6784, 0.193, 0.6779, 0.1905, 0.6785, 0.1881, 0.6794, 0.1881, 0.6794, 0.1904, 0.6784, 0.1881, 0.6794, 0.186, 0.6809, 0.186, 0.6808, 0.1881, 0.6794, 0.186, 0.6809, 0.1842, 0.6827, 0.1842, 0.6826, 0.186, 0.6808, 0.1842, 0.6827, 0.1828, 0.6848, 0.1827, 0.6848, 0.1842, 0.6826, 0.1828, 0.6848, 0.1818, 0.6871, 0.1818, 0.6871, 0.1827, 0.6848, 0.1818, 0.6871, 0.1813, 0.6896, 0.1813, 0.6896, 0.1818, 0.6871, 0.1813, 0.6896, 0.1813, 0.6922, 0.1813, 0.6922, 0.1813, 0.6896, 0.8981, 0.01701, 0.9002, 0.01701, 0.9002, 0.2733, 0.8981, 0.2733, 0.1813, 0.6922, 0.1818, 0.6947, 0.1818, 0.6947, 0.1813, 0.6922, 0.1818, 0.6947, 0.1828, 0.697, 0.1827, 0.697, 0.1818, 0.6947, 0.2924, 0.6762, 0.2949, 0.68, 0.2966, 0.6842, 0.2975, 0.6886, 0.2975, 0.6932, 0.2966, 0.6976, 0.2949, 0.7018, 0.2924, 0.7056, 0.2891, 0.7088, 0.2854, 0.7114, 0.2812, 0.7131, 0.2767, 0.714, 0.2721, 0.714, 0.2677, 0.7131, 0.2635, 0.7114, 0.2597, 0.7088, 0.2565, 0.7056, 0.254, 0.7018, 0.2522, 0.6976, 0.2513, 0.6932, 0.2513, 0.6886, 0.2522, 0.6842, 0.254, 0.68, 0.2565, 0.6762, 0.2597, 0.673, 0.2635, 0.6704, 0.2677, 0.6687, 0.2721, 0.6678, 0.2767, 0.6678, 0.2812, 0.6687, 0.2854, 0.6704, 0.2891, 0.673, 0.9293, 0.9305, 0.9293, 0.9725, 0.9256, 0.9725, 0.9256, 0.9305, 0.9335, 0.9305, 0.9335, 0.9725, 0.9293, 0.9725, 0.9293, 0.9305, 0.7153, 0.9086, 0.7153, 0.9506, 0.7115, 0.9506, 0.7115, 0.9086, 0.7115, 0.9086, 0.7115, 0.9506, 0.7073, 0.9506, 0.7073, 0.9086, 0.7073, 0.9086, 0.7073, 0.9506, 0.7029, 0.9506, 0.7029, 0.9086, 0.7029, 0.9086, 0.7029, 0.9506, 0.6983, 0.9506, 0.6983, 0.9086, 0.6983, 0.9086, 0.6983, 0.9506, 0.6939, 0.9506, 0.6939, 0.9086, 0.6939, 0.9086, 0.6939, 0.9506, 0.6897, 0.9506, 0.6897, 0.9086, 0.6897, 0.9086, 0.6897, 0.9506, 0.6859, 0.9506, 0.6859, 0.9086, 0.6859, 0.9086, 0.6859, 0.9506, 0.6827, 0.9506, 0.6827, 0.9086, 0.9803, 0.6402, 0.9803, 0.6822, 0.9771, 0.6822, 0.9771, 0.6402, 0.9771, 0.6402, 0.9771, 0.6822, 0.9733, 0.6822, 0.9733, 0.6402, 0.9733, 0.6402, 0.9733, 0.6822, 0.9691, 0.6822, 0.9691, 0.6402, 0.9691, 0.6402, 0.9691, 0.6822, 0.9646, 0.6822, 0.9646, 0.6402, 0.9646, 0.6402, 0.9646, 0.6822, 0.9601, 0.6822, 0.9601, 0.6402, 0.9601, 0.6402, 0.9601, 0.6822, 0.9556, 0.6822, 0.9556, 0.6402, 0.9556, 0.6402, 0.9556, 0.6822, 0.9514, 0.6822, 0.9514, 0.6402, 0.9514, 0.6402, 0.9514, 0.6822, 0.9477, 0.6822, 0.9477, 0.6402, 0.9495, 0.4766, 0.9495, 0.4347, 0.9532, 0.4347, 0.9532, 0.4766, 0.9532, 0.4766, 0.9532, 0.4347, 0.9574, 0.4347, 0.9574, 0.4766, 0.9574, 0.4766, 0.9574, 0.4347, 0.9619, 0.4347, 0.9619, 0.4766, 0.9619, 0.4766, 0.9619, 0.4347, 0.9664, 0.4347, 0.9664, 0.4766, 0.9664, 0.4766, 0.9664, 0.4347, 0.9709, 0.4347, 0.9709, 0.4766, 0.9709, 0.4766, 0.9709, 0.4347, 0.9751, 0.4347, 0.9751, 0.4766, 0.9751, 0.4766, 0.9751, 0.4347, 0.9789, 0.4347, 0.9789, 0.4766, 0.955, 0.9305, 0.955, 0.9725, 0.9512, 0.9725, 0.9512, 0.9305, 0.9512, 0.9305, 0.9512, 0.9725, 0.947, 0.9725, 0.947, 0.9305, 0.947, 0.9305, 0.947, 0.9725, 0.9425, 0.9725, 0.9425, 0.9305, 0.9425, 0.9305, 0.9425, 0.9725, 0.938, 0.9725, 0.938, 0.9305, 0.938, 0.9305, 0.938, 0.9725, 0.9335, 0.9725, 0.9335, 0.9305, 0.7185, 0.9086, 0.7185, 0.9506, 0.7153, 0.9506, 0.7153, 0.9086, 0.95, 0.5273, 0.9495, 0.5248, 0.9495, 0.5223, 0.95, 0.5198, 0.9509, 0.5175, 0.9523, 0.5153, 0.9541, 0.5135, 0.9563, 0.5121, 0.9586, 0.5112, 0.9611, 0.5107, 0.9636, 0.5107, 0.9661, 0.5112, 0.9685, 0.5121, 0.9706, 0.5135, 0.9724, 0.5153, 0.9738, 0.5175, 0.9748, 0.5198, 0.9753, 0.5223, 0.9753, 0.5248, 0.9748, 0.5273, 0.9738, 0.5297, 0.9724, 0.5318, 0.9706, 0.5336, 0.9685, 0.535, 0.9661, 0.536, 0.9636, 0.5365, 0.9611, 0.5365, 0.9586, 0.536, 0.9563, 0.535, 0.9541, 0.5336, 0.9523, 0.5318, 0.9509, 0.5297, 0.9101, 0.01701, 0.9124, 0.01701, 0.9124, 0.2733, 0.9101, 0.2733, 0.9049, 0.6402, 0.9074, 0.6402, 0.9074, 0.8965, 0.9049, 0.8965, 0.8963, 0.01701, 0.8981, 0.01701, 0.8981, 0.2733, 0.8963, 0.2733, 0.9076, 0.01701, 0.9101, 0.01701, 0.9101, 0.2733, 0.9076, 0.2733, 0.9023, 0.6402, 0.9049, 0.6402, 0.9049, 0.8965, 0.9023, 0.8965, 0.8073, 0.3498, 0.8091, 0.3498, 0.8091, 0.6062, 0.8073, 0.6062, 0.905, 0.01701, 0.9076, 0.01701, 0.9076, 0.2733, 0.905, 0.2733, 0.8998, 0.6402, 0.9023, 0.6402, 0.9023, 0.8965, 0.8998, 0.8965, 0.8052, 0.3498, 0.8073, 0.3498, 0.8073, 0.6062, 0.8052, 0.6062, 0.9025, 0.01701, 0.905, 0.01701, 0.905, 0.2733, 0.9025, 0.2733, 0.8975, 0.6402, 0.8998, 0.6402, 0.8998, 0.8965, 0.8975, 0.8965, 0.8028, 0.3498, 0.8052, 0.3498, 0.8052, 0.6062, 0.8028, 0.6062, 0.9002, 0.01701, 0.9025, 0.01701, 0.9025, 0.2733, 0.9002, 0.2733, 0.8954, 0.6402, 0.8975, 0.6402, 0.8975, 0.8965, 0.8954, 0.8965, 0.8003, 0.3498, 0.8028, 0.3498, 0.8028, 0.6062, 0.8003, 0.6062, 0.08185, 0.6678, 0.08396, 0.6678, 0.08396, 0.9241, 0.08185, 0.9241, 0.7978, 0.3498, 0.8003, 0.3498, 0.8003, 0.6062, 0.7978, 0.6062, 0.07949, 0.6678, 0.08185, 0.6678, 0.08185, 0.9241, 0.07949, 0.9241, 0.7953, 0.3498, 0.7978, 0.3498, 0.7978, 0.6062, 0.7953, 0.6062, 0.077, 0.6678, 0.07949, 0.6678, 0.07949, 0.9241, 0.077, 0.9241, 0.7929, 0.3498, 0.7953, 0.3498, 0.7953, 0.6062, 0.7929, 0.6062, 0.07445, 0.6678, 0.077, 0.6678, 0.077, 0.9241, 0.07445, 0.9241, 0.7908, 0.3498, 0.7929, 0.3498, 0.7929, 0.6062, 0.7908, 0.6062, 0.07196, 0.6678, 0.07445, 0.6678, 0.07445, 0.9241, 0.07196, 0.9241, 0.789, 0.3498, 0.7908, 0.3498, 0.7908, 0.6062, 0.789, 0.6062, 0.06961, 0.6678, 0.07196, 0.6678, 0.07196, 0.9241, 0.06961, 0.9241, 0.9118, 0.6402, 0.9136, 0.6402, 0.9136, 0.8965, 0.9118, 0.8965, 0.06749, 0.6678, 0.06961, 0.6678, 0.06961, 0.9241, 0.06749, 0.9241, 0.9097, 0.6402, 0.9118, 0.6402, 0.9118, 0.8965, 0.9097, 0.8965, 0.9124, 0.01701, 0.9145, 0.01701, 0.9145, 0.2733, 0.9124, 0.2733, 0.9074, 0.6402, 0.9097, 0.6402, 0.9097, 0.8965, 0.9074, 0.8965, 0.9256, 0.9725, 0.9293, 0.9725, 0.9288, 0.9769, 0.926, 0.9769, 0.9223, 0.9725, 0.9256, 0.9725, 0.9251, 0.9769, 0.9227, 0.9769, 0.7153, 0.9506, 0.7185, 0.9506, 0.7181, 0.955, 0.7157, 0.955, 0.7115, 0.9506, 0.7153, 0.9506, 0.7148, 0.955, 0.712, 0.955, 0.7073, 0.9506, 0.7115, 0.9506, 0.711, 0.955, 0.7079, 0.955, 0.7029, 0.9506, 0.7073, 0.9506, 0.7068, 0.955, 0.7034, 0.955, 0.6983, 0.9506, 0.7029, 0.9506, 0.7023, 0.955, 0.6989, 0.955, 0.6939, 0.9506, 0.6983, 0.9506, 0.6978, 0.955, 0.6944, 0.955, 0.6897, 0.9506, 0.6939, 0.9506, 0.6933, 0.955, 0.6902, 0.955, 0.6859, 0.9506, 0.6897, 0.9506, 0.6892, 0.955, 0.6864, 0.955, 0.6827, 0.9506, 0.6859, 0.9506, 0.6855, 0.955, 0.6831, 0.955, 0.9771, 0.6822, 0.9803, 0.6822, 0.9799, 0.6866, 0.9775, 0.6866, 0.9733, 0.6822, 0.9771, 0.6822, 0.9766, 0.6866, 0.9738, 0.6866, 0.9691, 0.6822, 0.9733, 0.6822, 0.9728, 0.6866, 0.9696, 0.6866, 0.9646, 0.6822, 0.9691, 0.6822, 0.9685, 0.6866, 0.9652, 0.6866, 0.9601, 0.6822, 0.9646, 0.6822, 0.9641, 0.6866, 0.9607, 0.6866, 0.9556, 0.6822, 0.9601, 0.6822, 0.9595, 0.6866, 0.9562, 0.6866, 0.9514, 0.6822, 0.9556, 0.6822, 0.9551, 0.6866, 0.952, 0.6866, 0.9477, 0.6822, 0.9514, 0.6822, 0.951, 0.6866, 0.9481, 0.6866, 0.9532, 0.4347, 0.9495, 0.4347, 0.9499, 0.4302, 0.9528, 0.4302, 0.9574, 0.4347, 0.9532, 0.4347, 0.9538, 0.4302, 0.9569, 0.4302, 0.9619, 0.4347, 0.9574, 0.4347, 0.958, 0.4302, 0.9613, 0.4302, 0.9664, 0.4347, 0.9619, 0.4347, 0.9625, 0.4302, 0.9659, 0.4302, 0.9709, 0.4347, 0.9664, 0.4347, 0.967, 0.4302, 0.9703, 0.4302, 0.9751, 0.4347, 0.9709, 0.4347, 0.9714, 0.4302, 0.9746, 0.4302, 0.9789, 0.4347, 0.9751, 0.4347, 0.9756, 0.4302, 0.9784, 0.4302, 0.9512, 0.9725, 0.955, 0.9725, 0.9545, 0.9769, 0.9517, 0.9769, 0.947, 0.9725, 0.9512, 0.9725, 0.9507, 0.9769, 0.9475, 0.9769, 0.9425, 0.9725, 0.947, 0.9725, 0.9464, 0.9769, 0.9431, 0.9769, 0.938, 0.9725, 0.9425, 0.9725, 0.942, 0.9769, 0.9386, 0.9769, 0.9335, 0.9725, 0.938, 0.9725, 0.9374, 0.9769, 0.9341, 0.9769, 0.9293, 0.9725, 0.9335, 0.9725, 0.933, 0.9769, 0.9299, 0.9769, 0.1828, 0.697, 0.1842, 0.6991, 0.1842, 0.6992, 0.1827, 0.697])
me_cube_003.materials.append(mat_doorclosed)
me_cube_003.update()
me_cube_004 = bpy.data.meshes.new('Cube.004')
me_cube_004.from_pydata([(1.004, 0.02414, 0.8348), (0.6842, -0.04625, 0.8348), (1.004, 0.02107, 0.8659), (0.6842, -0.04797, 0.8522), (1.004, 0.01197, 0.8959), (0.6842, -0.05306, 0.869), (1.004, -0.002795, 0.9236), (0.6842, -0.06132, 0.8845), (1.004, -0.02267, 0.9478), (0.6842, -0.07244, 0.898), (1.004, -0.04689, 0.9676), (0.6842, -0.08599, 0.9091), (1.004, -0.07452, 0.9824), (0.6842, -0.1015, 0.9174), (1.004, -0.1045, 0.9915), (0.6842, -0.1182, 0.9225), (1.004, -0.1357, 0.9946), (0.6842, -0.1357, 0.9242), (1.004, -0.1668, 0.9915), (0.6842, -0.1531, 0.9225), (1.004, -0.1968, 0.9824), (0.6842, -0.1699, 0.9174), (1.004, -0.2245, 0.9676), (0.6842, -0.1854, 0.9091), (1.004, -0.2487, 0.9478), (0.6842, -0.1989, 0.898), (1.004, -0.2685, 0.9236), (0.6842, -0.21, 0.8845), (1.004, -0.2833, 0.8959), (0.6842, -0.2183, 0.869), (1.004, -0.2924, 0.8659), (0.6842, -0.2234, 0.8522), (1.004, -0.2955, 0.8348), (0.6842, -0.2251, 0.8348), (1.004, -0.2924, 0.8036), (0.6842, -0.2234, 0.8173), (1.004, -0.2833, 0.7736), (0.6842, -0.2183, 0.8006), (1.004, -0.2685, 0.746), (0.6842, -0.21, 0.7851), (1.004, -0.2487, 0.7218), (0.6842, -0.1989, 0.7715), (1.004, -0.2245, 0.7019), (0.6842, -0.1854, 0.7604), (1.004, -0.1968, 0.6871), (0.6842, -0.1699, 0.7522), (1.004, -0.1668, 0.678), (0.6842, -0.1531, 0.7471), (1.004, -0.1357, 0.675), (0.6842, -0.1357, 0.7453), (1.004, -0.1045, 0.678), (0.6842, -0.1182, 0.7471), (1.004, -0.07452, 0.6871), (0.6842, -0.1015, 0.7522), (1.004, -0.04689, 0.7019), (0.6842, -0.08599, 0.7604), (1.004, -0.02267, 0.7218), (0.6842, -0.07244, 0.7715), (1.004, -0.002795, 0.746), (0.6842, -0.06132, 0.7851), (1.004, 0.01197, 0.7736), (0.6842, -0.05306, 0.8006), (1.004, 0.02107, 0.8036), (0.6842, -0.04797, 0.8173), (-1.082, -0.04797, 0.8522), (-1.082, -0.04625, 0.8348), (-1.082, -0.05305, 0.869), (-1.082, -0.06132, 0.8845), (-1.082, -0.07244, 0.898), (-1.082, -0.08599, 0.9091), (-1.082, -0.1015, 0.9174), (-1.082, -0.1182, 0.9225), (-1.082, -0.1357, 0.9242), (-1.082, -0.1531, 0.9225), (-1.082, -0.1699, 0.9174), (-1.082, -0.1854, 0.9091), (-1.082, -0.1989, 0.898), (-1.082, -0.21, 0.8845), (-1.082, -0.2183, 0.869), (-1.082, -0.2234, 0.8522), (-1.082, -0.2251, 0.8348), (-1.082, -0.2234, 0.8173), (-1.082, -0.2183, 0.8006), (-1.082, -0.21, 0.7851), (-1.082, -0.1989, 0.7715), (-1.082, -0.1854, 0.7604), (-1.082, -0.1699, 0.7522), (-1.082, -0.1531, 0.7471), (-1.082, -0.1357, 0.7453), (-1.082, -0.1182, 0.7471), (-1.082, -0.1014, 0.7522), (-1.082, -0.08599, 0.7604), (-1.082, -0.07244, 0.7715), (-1.082, -0.06132, 0.7851), (-1.082, -0.05305, 0.8006), (-1.082, -0.04797, 0.8173), (0.6842, -0.04738, 0.8523), (0.6997, -0.02922, 0.8559), (0.6997, -0.02714, 0.8348), (0.6842, -0.04565, 0.8348), (0.6842, -0.0525, 0.8692), (0.6997, -0.0354, 0.8763), (0.6842, -0.06082, 0.8848), (0.6997, -0.04543, 0.8951), (0.6842, -0.07202, 0.8984), (0.6997, -0.05893, 0.9115), (0.6842, -0.08566, 0.9096), (0.6997, -0.07537, 0.925), (0.6842, -0.1012, 0.9179), (0.6997, -0.09414, 0.935), (0.6842, -0.1181, 0.9231), (0.6997, -0.1145, 0.9412), (0.6842, -0.1357, 0.9248), (0.6997, -0.1357, 0.9433), (0.6842, -0.1532, 0.9231), (0.6997, -0.1568, 0.9412), (0.6842, -0.1701, 0.9179), (0.6997, -0.1772, 0.935), (0.6842, -0.1857, 0.9096), (0.6997, -0.196, 0.925), (0.6842, -0.1993, 0.8984), (0.6997, -0.2124, 0.9115), (0.6842, -0.2105, 0.8848), (0.6997, -0.2259, 0.8951), (0.6842, -0.2188, 0.8692), (0.6997, -0.2359, 0.8763), (0.6842, -0.224, 0.8523), (0.6997, -0.2421, 0.8559), (0.6842, -0.2257, 0.8348), (0.6997, -0.2442, 0.8348), (0.6842, -0.224, 0.8172), (0.6997, -0.2421, 0.8136), (0.6842, -0.2188, 0.8003), (0.6997, -0.2359, 0.7932), (0.6842, -0.2105, 0.7848), (0.6997, -0.2259, 0.7745), (0.6842, -0.1993, 0.7711), (0.6997, -0.2124, 0.758), (0.6842, -0.1857, 0.7599), (0.6997, -0.196, 0.7445), (0.6842, -0.1701, 0.7516), (0.6997, -0.1772, 0.7345), (0.6842, -0.1532, 0.7465), (0.6997, -0.1568, 0.7283), (0.6842, -0.1357, 0.7447), (0.6997, -0.1357, 0.7262), (0.6842, -0.1181, 0.7465), (0.6997, -0.1145, 0.7283), (0.6842, -0.1012, 0.7516), (0.6997, -0.09414, 0.7345), (0.6842, -0.08566, 0.7599), (0.6997, -0.07537, 0.7445), (0.6842, -0.07202, 0.7711), (0.6997, -0.05893, 0.758), (0.6842, -0.06082, 0.7848), (0.6997, -0.04543, 0.7745), (0.6842, -0.0525, 0.8003), (0.6997, -0.0354, 0.7932), (0.6842, -0.04738, 0.8172), (0.6997, -0.02922, 0.8136)], [], [(2, 97, 101, 4), (3, 5, 100, 96), (5, 7, 102, 100), (7, 9, 104, 102), (9, 11, 106, 104), (11, 13, 108, 106), (13, 15, 110, 108), (15, 17, 112, 110), (17, 19, 114, 112), (19, 21, 116, 114), (21, 23, 118, 116), (23, 25, 120, 118), (25, 27, 122, 120), (27, 29, 124, 122), (29, 31, 126, 124), (31, 33, 128, 126), (33, 35, 130, 128), (35, 37, 132, 130), (37, 39, 134, 132), (39, 41, 136, 134), (41, 43, 138, 136), (43, 45, 140, 138), (45, 47, 142, 140), (47, 49, 144, 142), (49, 51, 146, 144), (51, 53, 148, 146), (53, 55, 150, 148), (55, 57, 152, 150), (57, 59, 154, 152), (59, 61, 156, 154), (3, 1, 65, 64), (61, 63, 158, 156), (63, 1, 99, 158), (0, 2, 4, 6, 8, 10, 12, 14, 16, 18, 20, 22, 24, 26, 28, 30, 32, 34, 36, 38, 40, 42, 44, 46, 48, 50, 52, 54, 56, 58, 60, 62), (0, 98, 97, 2), (62, 159, 98, 0), (6, 103, 105, 8), (8, 105, 107, 10), (10, 107, 109, 12), (12, 109, 111, 14), (14, 111, 113, 16), (16, 113, 115, 18), (18, 115, 117, 20), (20, 117, 119, 22), (22, 119, 121, 24), (24, 121, 123, 26), (26, 123, 125, 28), (28, 125, 127, 30), (30, 127, 129, 32), (32, 129, 131, 34), (34, 131, 133, 36), (36, 133, 135, 38), (38, 135, 137, 40), (40, 137, 139, 42), (42, 139, 141, 44), (44, 141, 143, 46), (46, 143, 145, 48), (48, 145, 147, 50), (50, 147, 149, 52), (52, 149, 151, 54), (54, 151, 153, 56), (56, 153, 155, 58), (58, 155, 157, 60), (60, 157, 159, 62), (4, 101, 103, 6), (64, 65, 95, 94, 93, 92, 91, 90, 89, 88, 87, 86, 85, 84, 83, 82, 81, 80, 79, 78, 77, 76, 75, 74, 73, 72, 71, 70, 69, 68, 67, 66), (57, 55, 91, 92), (31, 29, 78, 79), (5, 3, 64, 66), (59, 57, 92, 93), (33, 31, 79, 80), (7, 5, 66, 67), (61, 59, 93, 94), (35, 33, 80, 81), (9, 7, 67, 68), (63, 61, 94, 95), (37, 35, 81, 82), (11, 9, 68, 69), (1, 63, 95, 65), (39, 37, 82, 83), (13, 11, 69, 70), (41, 39, 83, 84), (15, 13, 70, 71), (43, 41, 84, 85), (17, 15, 71, 72), (45, 43, 85, 86), (19, 17, 72, 73), (47, 45, 86, 87), (21, 19, 73, 74), (49, 47, 87, 88), (23, 21, 74, 75), (51, 49, 88, 89), (25, 23, 75, 76), (53, 51, 89, 90), (27, 25, 76, 77), (55, 53, 90, 91), (29, 27, 77, 78), (97, 98, 99, 96), (101, 97, 96, 100), (103, 101, 100, 102), (105, 103, 102, 104), (107, 105, 104, 106), (109, 107, 106, 108), (111, 109, 108, 110), (113, 111, 110, 112), (115, 113, 112, 114), (117, 115, 114, 116), (119, 117, 116, 118), (121, 119, 118, 120), (123, 121, 120, 122), (125, 123, 122, 124), (127, 125, 124, 126), (129, 127, 126, 128), (131, 129, 128, 130), (133, 131, 130, 132), (135, 133, 132, 134), (137, 135, 134, 136), (139, 137, 136, 138), (141, 139, 138, 140), (143, 141, 140, 142), (145, 143, 142, 144), (147, 145, 144, 146), (149, 147, 146, 148), (151, 149, 148, 150), (153, 151, 150, 152), (155, 153, 152, 154), (157, 155, 154, 156), (159, 157, 156, 158), (98, 159, 158, 99), (1, 3, 96, 99)])
_uv = me_cube_004.uv_layers.new(name='UVMap')
_uv.uv.foreach_set('vector', [0.8589, 0.9305, 0.8589, 0.9747, 0.8557, 0.9747, 0.8557, 0.9305, 0.2043, 0.7628, 0.2025, 0.7611, 0.2027, 0.7608, 0.2046, 0.7626, 0.2025, 0.7611, 0.2004, 0.7596, 0.2005, 0.7593, 0.2027, 0.7608, 0.2004, 0.7596, 0.198, 0.7587, 0.1981, 0.7583, 0.2005, 0.7593, 0.198, 0.7587, 0.1955, 0.7582, 0.1955, 0.7578, 0.1981, 0.7583, 0.1955, 0.7582, 0.193, 0.7582, 0.1929, 0.7578, 0.1955, 0.7578, 0.193, 0.7582, 0.1905, 0.7587, 0.1904, 0.7583, 0.1929, 0.7578, 0.1905, 0.7587, 0.1881, 0.7596, 0.1879, 0.7593, 0.1904, 0.7583, 0.1881, 0.7596, 0.186, 0.7611, 0.1858, 0.7608, 0.1879, 0.7593, 0.186, 0.7611, 0.1842, 0.7628, 0.1839, 0.7626, 0.1858, 0.7608, 0.1842, 0.7628, 0.1828, 0.765, 0.1825, 0.7648, 0.1839, 0.7626, 0.1828, 0.765, 0.1818, 0.7673, 0.1815, 0.7672, 0.1825, 0.7648, 0.1818, 0.7673, 0.1813, 0.7698, 0.1809, 0.7698, 0.1815, 0.7672, 0.1813, 0.7698, 0.1813, 0.7724, 0.1809, 0.7724, 0.1809, 0.7698, 0.1813, 0.7724, 0.1818, 0.7749, 0.1815, 0.775, 0.1809, 0.7724, 0.1818, 0.7749, 0.1828, 0.7772, 0.1825, 0.7774, 0.1815, 0.775, 0.1828, 0.7772, 0.1842, 0.7793, 0.1839, 0.7796, 0.1825, 0.7774, 0.1842, 0.7793, 0.186, 0.7811, 0.1858, 0.7814, 0.1839, 0.7796, 0.186, 0.7811, 0.1881, 0.7825, 0.1879, 0.7829, 0.1858, 0.7814, 0.1881, 0.7825, 0.1905, 0.7835, 0.1904, 0.7839, 0.1879, 0.7829, 0.1905, 0.7835, 0.193, 0.784, 0.1929, 0.7844, 0.1904, 0.7839, 0.193, 0.784, 0.1955, 0.784, 0.1955, 0.7844, 0.1929, 0.7844, 0.1955, 0.784, 0.198, 0.7835, 0.1981, 0.7839, 0.1955, 0.7844, 0.198, 0.7835, 0.2004, 0.7825, 0.2005, 0.7829, 0.1981, 0.7839, 0.2004, 0.7825, 0.2025, 0.7811, 0.2027, 0.7814, 0.2005, 0.7829, 0.2025, 0.7811, 0.2043, 0.7793, 0.2046, 0.7796, 0.2027, 0.7814, 0.2043, 0.7793, 0.2057, 0.7772, 0.206, 0.7774, 0.2046, 0.7796, 0.2057, 0.7772, 0.2067, 0.7749, 0.207, 0.775, 0.206, 0.7774, 0.2067, 0.7749, 0.2072, 0.7724, 0.2075, 0.7724, 0.207, 0.775, 0.2072, 0.7724, 0.2072, 0.7698, 0.2075, 0.7698, 0.2075, 0.7724, 0.8596, 0.8965, 0.8574, 0.8965, 0.8574, 0.6402, 0.8596, 0.6402, 0.2072, 0.7698, 0.2067, 0.7673, 0.207, 0.7672, 0.2075, 0.7698, 0.2067, 0.7673, 0.2057, 0.765, 0.206, 0.7648, 0.207, 0.7672, 0.7262, 0.7018, 0.7237, 0.7056, 0.7205, 0.7088, 0.7167, 0.7114, 0.7125, 0.7131, 0.708, 0.714, 0.7035, 0.714, 0.699, 0.7131, 0.6948, 0.7114, 0.691, 0.7088, 0.6878, 0.7056, 0.6853, 0.7018, 0.6836, 0.6976, 0.6827, 0.6932, 0.6827, 0.6886, 0.6836, 0.6842, 0.6853, 0.68, 0.6878, 0.6762, 0.691, 0.673, 0.6948, 0.6704, 0.699, 0.6687, 0.7035, 0.6678, 0.708, 0.6678, 0.7125, 0.6687, 0.7167, 0.6704, 0.7205, 0.673, 0.7237, 0.6762, 0.7262, 0.68, 0.728, 0.6842, 0.7288, 0.6886, 0.7288, 0.6932, 0.728, 0.6976, 0.8627, 0.9305, 0.8627, 0.9747, 0.8589, 0.9747, 0.8589, 0.9305, 0.8669, 0.9305, 0.8669, 0.9747, 0.8627, 0.9747, 0.8627, 0.9305, 0.2442, 0.9548, 0.2442, 0.9106, 0.248, 0.9106, 0.248, 0.9548, 0.248, 0.9548, 0.248, 0.9106, 0.2522, 0.9106, 0.2522, 0.9548, 0.2522, 0.9548, 0.2522, 0.9106, 0.2567, 0.9106, 0.2567, 0.9548, 0.2567, 0.9548, 0.2567, 0.9106, 0.2612, 0.9106, 0.2612, 0.9548, 0.2612, 0.9548, 0.2612, 0.9106, 0.2657, 0.9106, 0.2657, 0.9548, 0.2657, 0.9548, 0.2657, 0.9106, 0.2699, 0.9106, 0.2699, 0.9548, 0.2699, 0.9548, 0.2699, 0.9106, 0.2737, 0.9106, 0.2737, 0.9548, 0.2737, 0.9548, 0.2737, 0.9106, 0.2769, 0.9106, 0.2769, 0.9548, 0.8217, 0.9305, 0.8217, 0.9747, 0.8184, 0.9747, 0.8184, 0.9305, 0.8184, 0.9305, 0.8184, 0.9747, 0.8147, 0.9747, 0.8147, 0.9305, 0.8147, 0.9305, 0.8147, 0.9747, 0.8105, 0.9747, 0.8105, 0.9305, 0.8105, 0.9305, 0.8105, 0.9747, 0.806, 0.9747, 0.806, 0.9305, 0.806, 0.9305, 0.806, 0.9747, 0.8015, 0.9747, 0.8015, 0.9305, 0.8015, 0.9305, 0.8015, 0.9747, 0.797, 0.9747, 0.797, 0.9305, 0.797, 0.9305, 0.797, 0.9747, 0.7928, 0.9747, 0.7928, 0.9305, 0.7928, 0.9305, 0.7928, 0.9747, 0.789, 0.9747, 0.789, 0.9305, 0.9789, 0.3498, 0.9789, 0.394, 0.9751, 0.394, 0.9751, 0.3498, 0.9751, 0.3498, 0.9751, 0.394, 0.9709, 0.394, 0.9709, 0.3498, 0.9709, 0.3498, 0.9709, 0.394, 0.9664, 0.394, 0.9664, 0.3498, 0.9664, 0.3498, 0.9664, 0.394, 0.9619, 0.394, 0.9619, 0.3498, 0.9619, 0.3498, 0.9619, 0.394, 0.9574, 0.394, 0.9574, 0.3498, 0.9574, 0.3498, 0.9574, 0.394, 0.9532, 0.394, 0.9532, 0.3498, 0.9532, 0.3498, 0.9532, 0.394, 0.9495, 0.394, 0.9495, 0.3498, 0.8883, 0.9305, 0.8883, 0.9747, 0.8845, 0.9747, 0.8845, 0.9305, 0.8845, 0.9305, 0.8845, 0.9747, 0.8803, 0.9747, 0.8803, 0.9305, 0.8803, 0.9305, 0.8803, 0.9747, 0.8759, 0.9747, 0.8759, 0.9305, 0.8759, 0.9305, 0.8759, 0.9747, 0.8713, 0.9747, 0.8713, 0.9305, 0.8713, 0.9305, 0.8713, 0.9747, 0.8669, 0.9747, 0.8669, 0.9305, 0.241, 0.9548, 0.241, 0.9106, 0.2442, 0.9106, 0.2442, 0.9548, 0.95, 0.5872, 0.9495, 0.5847, 0.9495, 0.5822, 0.95, 0.5797, 0.9509, 0.5773, 0.9523, 0.5752, 0.9541, 0.5734, 0.9563, 0.572, 0.9586, 0.571, 0.9611, 0.5705, 0.9636, 0.5705, 0.9661, 0.571, 0.9685, 0.572, 0.9706, 0.5734, 0.9724, 0.5752, 0.9738, 0.5773, 0.9748, 0.5797, 0.9753, 0.5822, 0.9753, 0.5847, 0.9748, 0.5872, 0.9738, 0.5895, 0.9724, 0.5917, 0.9706, 0.5935, 0.9685, 0.5949, 0.9661, 0.5958, 0.9636, 0.5963, 0.9611, 0.5963, 0.9586, 0.5958, 0.9563, 0.5949, 0.9541, 0.5935, 0.9523, 0.5917, 0.9509, 0.5895, 0.8476, 0.8965, 0.8452, 0.8965, 0.8452, 0.6402, 0.8476, 0.6402, 0.9067, 0.3498, 0.9092, 0.3498, 0.9092, 0.6062, 0.9067, 0.6062, 0.8614, 0.8965, 0.8596, 0.8965, 0.8596, 0.6402, 0.8614, 0.6402, 0.8501, 0.8965, 0.8476, 0.8965, 0.8476, 0.6402, 0.8501, 0.6402, 0.9041, 0.3498, 0.9067, 0.3498, 0.9067, 0.6062, 0.9041, 0.6062, 0.8449, 0.6062, 0.8431, 0.6062, 0.8431, 0.3498, 0.8449, 0.3498, 0.8526, 0.8965, 0.8501, 0.8965, 0.8501, 0.6402, 0.8526, 0.6402, 0.9016, 0.3498, 0.9041, 0.3498, 0.9041, 0.6062, 0.9016, 0.6062, 0.847, 0.6062, 0.8449, 0.6062, 0.8449, 0.3498, 0.847, 0.3498, 0.8551, 0.8965, 0.8526, 0.8965, 0.8526, 0.6402, 0.8551, 0.6402, 0.8993, 0.3498, 0.9016, 0.3498, 0.9016, 0.6062, 0.8993, 0.6062, 0.8494, 0.6062, 0.847, 0.6062, 0.847, 0.3498, 0.8494, 0.3498, 0.8574, 0.8965, 0.8551, 0.8965, 0.8551, 0.6402, 0.8574, 0.6402, 0.8972, 0.3498, 0.8993, 0.3498, 0.8993, 0.6062, 0.8972, 0.6062, 0.8519, 0.6062, 0.8494, 0.6062, 0.8494, 0.3498, 0.8519, 0.3498, 0.03136, 0.6678, 0.03348, 0.6678, 0.03348, 0.9241, 0.03136, 0.9241, 0.8544, 0.6062, 0.8519, 0.6062, 0.8519, 0.3498, 0.8544, 0.3498, 0.02901, 0.6678, 0.03136, 0.6678, 0.03136, 0.9241, 0.02901, 0.9241, 0.8569, 0.6062, 0.8544, 0.6062, 0.8544, 0.3498, 0.8569, 0.3498, 0.02651, 0.6678, 0.02901, 0.6678, 0.02901, 0.9241, 0.02651, 0.9241, 0.8592, 0.6062, 0.8569, 0.6062, 0.8569, 0.3498, 0.8592, 0.3498, 0.02397, 0.6678, 0.02651, 0.6678, 0.02651, 0.9241, 0.02397, 0.9241, 0.8614, 0.6062, 0.8592, 0.6062, 0.8592, 0.3498, 0.8614, 0.3498, 0.02147, 0.6678, 0.02397, 0.6678, 0.02397, 0.9241, 0.02147, 0.9241, 0.8632, 0.6062, 0.8614, 0.6062, 0.8614, 0.3498, 0.8632, 0.3498, 0.01912, 0.6678, 0.02147, 0.6678, 0.02147, 0.9241, 0.01912, 0.9241, 0.9136, 0.3498, 0.9154, 0.3498, 0.9154, 0.6062, 0.9136, 0.6062, 0.01701, 0.6678, 0.01912, 0.6678, 0.01912, 0.9241, 0.01701, 0.9241, 0.9115, 0.3498, 0.9136, 0.3498, 0.9136, 0.6062, 0.9115, 0.6062, 0.8452, 0.8965, 0.8431, 0.8965, 0.8431, 0.6402, 0.8452, 0.6402, 0.9092, 0.3498, 0.9115, 0.3498, 0.9115, 0.6062, 0.9092, 0.6062, 0.8589, 0.9747, 0.8627, 0.9747, 0.8624, 0.9769, 0.8592, 0.9769, 0.8557, 0.9747, 0.8589, 0.9747, 0.8586, 0.9769, 0.8559, 0.9769, 0.2442, 0.9106, 0.241, 0.9106, 0.2413, 0.9084, 0.244, 0.9084, 0.248, 0.9106, 0.2442, 0.9106, 0.2445, 0.9084, 0.2477, 0.9084, 0.2522, 0.9106, 0.248, 0.9106, 0.2483, 0.9084, 0.2519, 0.9084, 0.2567, 0.9106, 0.2522, 0.9106, 0.2526, 0.9084, 0.2563, 0.9084, 0.2612, 0.9106, 0.2567, 0.9106, 0.257, 0.9084, 0.2609, 0.9084, 0.2657, 0.9106, 0.2612, 0.9106, 0.2616, 0.9084, 0.2654, 0.9084, 0.2699, 0.9106, 0.2657, 0.9106, 0.266, 0.9084, 0.2696, 0.9084, 0.2737, 0.9106, 0.2699, 0.9106, 0.2702, 0.9084, 0.2734, 0.9084, 0.2769, 0.9106, 0.2737, 0.9106, 0.2739, 0.9084, 0.2766, 0.9084, 0.8184, 0.9747, 0.8217, 0.9747, 0.8214, 0.9769, 0.8187, 0.9769, 0.8147, 0.9747, 0.8184, 0.9747, 0.8182, 0.9769, 0.8149, 0.9769, 0.8105, 0.9747, 0.8147, 0.9747, 0.8143, 0.9769, 0.8108, 0.9769, 0.806, 0.9747, 0.8105, 0.9747, 0.8101, 0.9769, 0.8063, 0.9769, 0.8015, 0.9747, 0.806, 0.9747, 0.8057, 0.9769, 0.8018, 0.9769, 0.797, 0.9747, 0.8015, 0.9747, 0.8011, 0.9769, 0.7973, 0.9769, 0.7928, 0.9747, 0.797, 0.9747, 0.7967, 0.9769, 0.7931, 0.9769, 0.789, 0.9747, 0.7928, 0.9747, 0.7925, 0.9769, 0.7893, 0.9769, 0.9751, 0.394, 0.9789, 0.394, 0.9786, 0.3962, 0.9754, 0.3962, 0.9709, 0.394, 0.9751, 0.394, 0.9748, 0.3962, 0.9712, 0.3962, 0.9664, 0.394, 0.9709, 0.394, 0.9706, 0.3962, 0.9668, 0.3962, 0.9619, 0.394, 0.9664, 0.394, 0.9661, 0.3962, 0.9622, 0.3962, 0.9574, 0.394, 0.9619, 0.394, 0.9616, 0.3962, 0.9578, 0.3962, 0.9532, 0.394, 0.9574, 0.394, 0.9571, 0.3962, 0.9536, 0.3962, 0.9495, 0.394, 0.9532, 0.394, 0.953, 0.3962, 0.9497, 0.3962, 0.8845, 0.9747, 0.8883, 0.9747, 0.888, 0.9769, 0.8848, 0.9769, 0.8803, 0.9747, 0.8845, 0.9747, 0.8842, 0.9769, 0.8807, 0.9769, 0.8759, 0.9747, 0.8803, 0.9747, 0.88, 0.9769, 0.8762, 0.9769, 0.8713, 0.9747, 0.8759, 0.9747, 0.8755, 0.9769, 0.8717, 0.9769, 0.8669, 0.9747, 0.8713, 0.9747, 0.871, 0.9769, 0.8672, 0.9769, 0.8627, 0.9747, 0.8669, 0.9747, 0.8666, 0.9769, 0.863, 0.9769, 0.2057, 0.765, 0.2043, 0.7628, 0.2046, 0.7626, 0.206, 0.7648])
me_cube_004.materials.append(mat_doorclosed)
me_cube_004.use_paint_bone_selection = False
me_cube_004.use_paint_mask = True
me_cube_004.update()
me_cube_005 = bpy.data.meshes.new('Cube.005')
me_cube_005.from_pydata([(-0.9932, 0.02414, 3.553), (-0.6736, -0.04625, 3.553), (-0.9932, 0.02107, 3.521), (-0.6736, -0.04797, 3.535), (-0.9932, 0.01197, 3.491), (-0.6736, -0.05306, 3.518), (-0.9932, -0.002795, 3.464), (-0.6736, -0.06132, 3.503), (-0.9932, -0.02267, 3.44), (-0.6736, -0.07244, 3.489), (-0.9932, -0.04689, 3.42), (-0.6736, -0.08599, 3.478), (-0.9932, -0.07452, 3.405), (-0.6736, -0.1015, 3.47), (-0.9932, -0.1045, 3.396), (-0.6736, -0.1182, 3.465), (-0.9932, -0.1357, 3.393), (-0.6736, -0.1357, 3.463), (-0.9932, -0.1668, 3.396), (-0.6736, -0.1531, 3.465), (-0.9932, -0.1968, 3.405), (-0.6736, -0.1699, 3.47), (-0.9932, -0.2245, 3.42), (-0.6736, -0.1854, 3.478), (-0.9932, -0.2487, 3.44), (-0.6736, -0.1989, 3.489), (-0.9932, -0.2685, 3.464), (-0.6736, -0.21, 3.503), (-0.9932, -0.2833, 3.491), (-0.6736, -0.2183, 3.518), (-0.9932, -0.2924, 3.521), (-0.6736, -0.2234, 3.535), (-0.9932, -0.2955, 3.553), (-0.6736, -0.2251, 3.553), (-0.9932, -0.2924, 3.584), (-0.6736, -0.2234, 3.57), (-0.9932, -0.2833, 3.614), (-0.6736, -0.2183, 3.587), (-0.9932, -0.2685, 3.641), (-0.6736, -0.21, 3.602), (-0.9932, -0.2487, 3.666), (-0.6736, -0.1989, 3.616), (-0.9932, -0.2245, 3.685), (-0.6736, -0.1854, 3.627), (-0.9932, -0.1968, 3.7), (-0.6736, -0.1699, 3.635), (-0.9932, -0.1668, 3.709), (-0.6736, -0.1531, 3.64), (-0.9932, -0.1357, 3.712), (-0.6736, -0.1357, 3.642), (-0.9932, -0.1045, 3.709), (-0.6736, -0.1182, 3.64), (-0.9932, -0.07452, 3.7), (-0.6736, -0.1015, 3.635), (-0.9932, -0.04689, 3.685), (-0.6736, -0.08599, 3.627), (-0.9932, -0.02267, 3.666), (-0.6736, -0.07244, 3.616), (-0.9932, -0.002795, 3.641), (-0.6736, -0.06132, 3.602), (-0.9932, 0.01197, 3.614), (-0.6736, -0.05306, 3.587), (-0.9932, 0.02107, 3.584), (-0.6736, -0.04797, 3.57), (1.092, -0.04797, 3.535), (1.092, -0.04625, 3.553), (1.092, -0.05305, 3.518), (1.092, -0.06132, 3.503), (1.092, -0.07244, 3.489), (1.092, -0.08599, 3.478), (1.092, -0.1015, 3.47), (1.092, -0.1182, 3.465), (1.092, -0.1357, 3.463), (1.092, -0.1531, 3.465), (1.092, -0.1699, 3.47), (1.092, -0.1854, 3.478), (1.092, -0.1989, 3.489), (1.092, -0.21, 3.503), (1.092, -0.2183, 3.518), (1.092, -0.2234, 3.535), (1.092, -0.2251, 3.553), (1.092, -0.2234, 3.57), (1.092, -0.2183, 3.587), (1.092, -0.21, 3.602), (1.092, -0.1989, 3.616), (1.092, -0.1854, 3.627), (1.092, -0.1699, 3.635), (1.092, -0.1531, 3.64), (1.092, -0.1357, 3.642), (1.092, -0.1182, 3.64), (1.092, -0.1014, 3.635), (1.092, -0.08599, 3.627), (1.092, -0.07244, 3.616), (1.092, -0.06132, 3.602), (1.092, -0.05305, 3.587), (1.092, -0.04797, 3.57), (-0.6736, -0.04537, 3.535), (-0.6933, -0.02287, 3.53), (-0.6933, -0.02066, 3.553), (-0.6736, -0.0436, 3.553), (-0.6736, -0.05061, 3.517), (-0.6933, -0.02941, 3.509), (-0.6736, -0.05912, 3.501), (-0.6933, -0.04004, 3.489), (-0.6736, -0.07057, 3.487), (-0.6933, -0.05435, 3.471), (-0.6736, -0.08452, 3.476), (-0.6933, -0.07177, 3.457), (-0.6736, -0.1004, 3.468), (-0.6933, -0.09166, 3.446), (-0.6736, -0.1177, 3.462), (-0.6933, -0.1132, 3.44), (-0.6736, -0.1357, 3.461), (-0.6933, -0.1357, 3.438), (-0.6736, -0.1536, 3.462), (-0.6933, -0.1581, 3.44), (-0.6736, -0.1709, 3.468), (-0.6933, -0.1797, 3.446), (-0.6736, -0.1868, 3.476), (-0.6933, -0.1996, 3.457), (-0.6736, -0.2008, 3.487), (-0.6933, -0.217, 3.471), (-0.6736, -0.2122, 3.501), (-0.6933, -0.2313, 3.489), (-0.6736, -0.2207, 3.517), (-0.6933, -0.2419, 3.509), (-0.6736, -0.226, 3.535), (-0.6933, -0.2485, 3.53), (-0.6736, -0.2277, 3.553), (-0.6933, -0.2507, 3.553), (-0.6736, -0.226, 3.571), (-0.6933, -0.2485, 3.575), (-0.6736, -0.2207, 3.588), (-0.6933, -0.2419, 3.597), (-0.6736, -0.2122, 3.604), (-0.6933, -0.2313, 3.616), (-0.6736, -0.2008, 3.618), (-0.6933, -0.217, 3.634), (-0.6736, -0.1868, 3.629), (-0.6933, -0.1996, 3.648), (-0.6736, -0.1709, 3.638), (-0.6933, -0.1797, 3.659), (-0.6736, -0.1536, 3.643), (-0.6933, -0.1581, 3.665), (-0.6736, -0.1357, 3.645), (-0.6933, -0.1357, 3.668), (-0.6736, -0.1177, 3.643), (-0.6933, -0.1132, 3.665), (-0.6736, -0.1004, 3.638), (-0.6933, -0.09166, 3.659), (-0.6736, -0.08452, 3.629), (-0.6933, -0.07177, 3.648), (-0.6736, -0.07057, 3.618), (-0.6933, -0.05435, 3.634), (-0.6736, -0.05912, 3.604), (-0.6933, -0.04004, 3.616), (-0.6736, -0.05061, 3.588), (-0.6933, -0.02941, 3.597), (-0.6736, -0.04537, 3.571), (-0.6933, -0.02287, 3.575)], [], [(2, 97, 101, 4), (3, 5, 100, 96), (5, 7, 102, 100), (7, 9, 104, 102), (9, 11, 106, 104), (11, 13, 108, 106), (13, 15, 110, 108), (15, 17, 112, 110), (17, 19, 114, 112), (19, 21, 116, 114), (21, 23, 118, 116), (23, 25, 120, 118), (25, 27, 122, 120), (27, 29, 124, 122), (29, 31, 126, 124), (31, 33, 128, 126), (33, 35, 130, 128), (35, 37, 132, 130), (37, 39, 134, 132), (39, 41, 136, 134), (41, 43, 138, 136), (43, 45, 140, 138), (45, 47, 142, 140), (47, 49, 144, 142), (49, 51, 146, 144), (51, 53, 148, 146), (53, 55, 150, 148), (55, 57, 152, 150), (57, 59, 154, 152), (59, 61, 156, 154), (3, 1, 65, 64), (61, 63, 158, 156), (63, 1, 99, 158), (0, 2, 4, 6, 8, 10, 12, 14, 16, 18, 20, 22, 24, 26, 28, 30, 32, 34, 36, 38, 40, 42, 44, 46, 48, 50, 52, 54, 56, 58, 60, 62), (0, 98, 97, 2), (62, 159, 98, 0), (6, 103, 105, 8), (8, 105, 107, 10), (10, 107, 109, 12), (12, 109, 111, 14), (14, 111, 113, 16), (16, 113, 115, 18), (18, 115, 117, 20), (20, 117, 119, 22), (22, 119, 121, 24), (24, 121, 123, 26), (26, 123, 125, 28), (28, 125, 127, 30), (30, 127, 129, 32), (32, 129, 131, 34), (34, 131, 133, 36), (36, 133, 135, 38), (38, 135, 137, 40), (40, 137, 139, 42), (42, 139, 141, 44), (44, 141, 143, 46), (46, 143, 145, 48), (48, 145, 147, 50), (50, 147, 149, 52), (52, 149, 151, 54), (54, 151, 153, 56), (56, 153, 155, 58), (58, 155, 157, 60), (60, 157, 159, 62), (4, 101, 103, 6), (64, 65, 95, 94, 93, 92, 91, 90, 89, 88, 87, 86, 85, 84, 83, 82, 81, 80, 79, 78, 77, 76, 75, 74, 73, 72, 71, 70, 69, 68, 67, 66), (57, 55, 91, 92), (31, 29, 78, 79), (5, 3, 64, 66), (59, 57, 92, 93), (33, 31, 79, 80), (7, 5, 66, 67), (61, 59, 93, 94), (35, 33, 80, 81), (9, 7, 67, 68), (63, 61, 94, 95), (37, 35, 81, 82), (11, 9, 68, 69), (1, 63, 95, 65), (39, 37, 82, 83), (13, 11, 69, 70), (41, 39, 83, 84), (15, 13, 70, 71), (43, 41, 84, 85), (17, 15, 71, 72), (45, 43, 85, 86), (19, 17, 72, 73), (47, 45, 86, 87), (21, 19, 73, 74), (49, 47, 87, 88), (23, 21, 74, 75), (51, 49, 88, 89), (25, 23, 75, 76), (53, 51, 89, 90), (27, 25, 76, 77), (55, 53, 90, 91), (29, 27, 77, 78), (97, 98, 99, 96), (101, 97, 96, 100), (103, 101, 100, 102), (105, 103, 102, 104), (107, 105, 104, 106), (109, 107, 106, 108), (111, 109, 108, 110), (113, 111, 110, 112), (115, 113, 112, 114), (117, 115, 114, 116), (119, 117, 116, 118), (121, 119, 118, 120), (123, 121, 120, 122), (125, 123, 122, 124), (127, 125, 124, 126), (129, 127, 126, 128), (131, 129, 128, 130), (133, 131, 130, 132), (135, 133, 132, 134), (137, 135, 134, 136), (139, 137, 136, 138), (141, 139, 138, 140), (143, 141, 140, 142), (145, 143, 142, 144), (147, 145, 144, 146), (149, 147, 146, 148), (151, 149, 148, 150), (153, 151, 150, 152), (155, 153, 152, 154), (157, 155, 154, 156), (159, 157, 156, 158), (98, 159, 158, 99), (1, 3, 96, 99)])
_uv = me_cube_005.uv_layers.new(name='UVMap')
_uv.uv.foreach_set('vector', [0.9509, 0.801, 0.9509, 0.8445, 0.9477, 0.8445, 0.9477, 0.801, 0.6943, 0.765, 0.6933, 0.7673, 0.6922, 0.767, 0.6933, 0.7644, 0.6933, 0.7673, 0.6928, 0.7698, 0.6916, 0.7697, 0.6922, 0.767, 0.6928, 0.7698, 0.6928, 0.7724, 0.6916, 0.7725, 0.6916, 0.7697, 0.6928, 0.7724, 0.6933, 0.7749, 0.6922, 0.7752, 0.6916, 0.7725, 0.6933, 0.7749, 0.6943, 0.7772, 0.6933, 0.7778, 0.6922, 0.7752, 0.6943, 0.7772, 0.6957, 0.7793, 0.6948, 0.7801, 0.6933, 0.7778, 0.6957, 0.7793, 0.6975, 0.7811, 0.6968, 0.782, 0.6948, 0.7801, 0.6975, 0.7811, 0.6996, 0.7825, 0.6991, 0.7836, 0.6968, 0.782, 0.6996, 0.7825, 0.702, 0.7835, 0.7016, 0.7846, 0.6991, 0.7836, 0.702, 0.7835, 0.7045, 0.784, 0.7044, 0.7852, 0.7016, 0.7846, 0.7045, 0.784, 0.707, 0.784, 0.7071, 0.7852, 0.7044, 0.7852, 0.707, 0.784, 0.7095, 0.7835, 0.7099, 0.7846, 0.7071, 0.7852, 0.7095, 0.7835, 0.7119, 0.7825, 0.7124, 0.7836, 0.7099, 0.7846, 0.7119, 0.7825, 0.714, 0.7811, 0.7147, 0.782, 0.7124, 0.7836, 0.714, 0.7811, 0.7158, 0.7793, 0.7167, 0.7801, 0.7147, 0.782, 0.7158, 0.7793, 0.7172, 0.7772, 0.7183, 0.7778, 0.7167, 0.7801, 0.7172, 0.7772, 0.7182, 0.7749, 0.7193, 0.7752, 0.7183, 0.7778, 0.7182, 0.7749, 0.7187, 0.7724, 0.7199, 0.7725, 0.7193, 0.7752, 0.7187, 0.7724, 0.7187, 0.7698, 0.7199, 0.7697, 0.7199, 0.7725, 0.7187, 0.7698, 0.7182, 0.7673, 0.7193, 0.767, 0.7199, 0.7697, 0.7182, 0.7673, 0.7172, 0.765, 0.7183, 0.7644, 0.7193, 0.767, 0.7172, 0.765, 0.7158, 0.7628, 0.7167, 0.7621, 0.7183, 0.7644, 0.7158, 0.7628, 0.714, 0.7611, 0.7147, 0.7601, 0.7167, 0.7621, 0.714, 0.7611, 0.7119, 0.7596, 0.7124, 0.7586, 0.7147, 0.7601, 0.7119, 0.7596, 0.7095, 0.7587, 0.7099, 0.7575, 0.7124, 0.7586, 0.7095, 0.7587, 0.707, 0.7582, 0.7071, 0.757, 0.7099, 0.7575, 0.707, 0.7582, 0.7045, 0.7582, 0.7044, 0.757, 0.7071, 0.757, 0.7045, 0.7582, 0.702, 0.7587, 0.7016, 0.7575, 0.7044, 0.757, 0.702, 0.7587, 0.6996, 0.7596, 0.6991, 0.7586, 0.7016, 0.7575, 0.4039, 0.6668, 0.406, 0.6668, 0.406, 0.9231, 0.4039, 0.9231, 0.6996, 0.7596, 0.6975, 0.7611, 0.6968, 0.7601, 0.6991, 0.7586, 0.6975, 0.7611, 0.6957, 0.7628, 0.6948, 0.7621, 0.6968, 0.7601, 0.2635, 0.7915, 0.2597, 0.789, 0.2565, 0.7858, 0.254, 0.782, 0.2522, 0.7778, 0.2513, 0.7734, 0.2513, 0.7688, 0.2522, 0.7644, 0.254, 0.7601, 0.2565, 0.7564, 0.2597, 0.7532, 0.2635, 0.7506, 0.2677, 0.7489, 0.2721, 0.748, 0.2767, 0.748, 0.2812, 0.7489, 0.2854, 0.7506, 0.2891, 0.7532, 0.2924, 0.7564, 0.2949, 0.7601, 0.2966, 0.7644, 0.2975, 0.7688, 0.2975, 0.7734, 0.2966, 0.7778, 0.2949, 0.782, 0.2924, 0.7858, 0.2891, 0.789, 0.2854, 0.7915, 0.2812, 0.7933, 0.2767, 0.7942, 0.2721, 0.7942, 0.2677, 0.7933, 0.9547, 0.801, 0.9547, 0.8445, 0.9509, 0.8445, 0.9509, 0.801, 0.9589, 0.801, 0.9589, 0.8445, 0.9547, 0.8445, 0.9547, 0.801, 0.1744, 0.9548, 0.1744, 0.9112, 0.1781, 0.9112, 0.1781, 0.9548, 0.1781, 0.9548, 0.1781, 0.9112, 0.1823, 0.9112, 0.1823, 0.9548, 0.1823, 0.9548, 0.1823, 0.9112, 0.1868, 0.9112, 0.1868, 0.9548, 0.1868, 0.9548, 0.1868, 0.9112, 0.1914, 0.9112, 0.1914, 0.9548, 0.1914, 0.9548, 0.1914, 0.9112, 0.1958, 0.9112, 0.1958, 0.9548, 0.1958, 0.9548, 0.1958, 0.9112, 0.2, 0.9112, 0.2, 0.9548, 0.2, 0.9548, 0.2, 0.9112, 0.2038, 0.9112, 0.2038, 0.9548, 0.2038, 0.9548, 0.2038, 0.9112, 0.207, 0.9112, 0.207, 0.9548, 0.9812, 0.09742, 0.9812, 0.141, 0.978, 0.141, 0.978, 0.09742, 0.978, 0.09742, 0.978, 0.141, 0.9742, 0.141, 0.9742, 0.09742, 0.9742, 0.09742, 0.9742, 0.141, 0.97, 0.141, 0.97, 0.09742, 0.97, 0.09742, 0.97, 0.141, 0.9655, 0.141, 0.9655, 0.09742, 0.9655, 0.09742, 0.9655, 0.141, 0.961, 0.141, 0.961, 0.09742, 0.961, 0.09742, 0.961, 0.141, 0.9565, 0.141, 0.9565, 0.09742, 0.9565, 0.09742, 0.9565, 0.141, 0.9523, 0.141, 0.9523, 0.09742, 0.9523, 0.09742, 0.9523, 0.141, 0.9485, 0.141, 0.9485, 0.09742, 0.9485, 0.3046, 0.9485, 0.2611, 0.9523, 0.2611, 0.9523, 0.3046, 0.9523, 0.3046, 0.9523, 0.2611, 0.9565, 0.2611, 0.9565, 0.3046, 0.9565, 0.3046, 0.9565, 0.2611, 0.961, 0.2611, 0.961, 0.3046, 0.961, 0.3046, 0.961, 0.2611, 0.9655, 0.2611, 0.9655, 0.3046, 0.9655, 0.3046, 0.9655, 0.2611, 0.97, 0.2611, 0.97, 0.3046, 0.97, 0.3046, 0.97, 0.2611, 0.9742, 0.2611, 0.9742, 0.3046, 0.9742, 0.3046, 0.9742, 0.2611, 0.978, 0.2611, 0.978, 0.3046, 0.9803, 0.801, 0.9803, 0.8445, 0.9765, 0.8445, 0.9765, 0.801, 0.9765, 0.801, 0.9765, 0.8445, 0.9723, 0.8445, 0.9723, 0.801, 0.9723, 0.801, 0.9723, 0.8445, 0.9679, 0.8445, 0.9679, 0.801, 0.9679, 0.801, 0.9679, 0.8445, 0.9633, 0.8445, 0.9633, 0.801, 0.9633, 0.801, 0.9633, 0.8445, 0.9589, 0.8445, 0.9589, 0.801, 0.1711, 0.9548, 0.1711, 0.9112, 0.1744, 0.9112, 0.1744, 0.9548, 0.3514, 0.9825, 0.3491, 0.9815, 0.347, 0.9801, 0.3452, 0.9783, 0.3437, 0.9762, 0.3428, 0.9738, 0.3423, 0.9713, 0.3423, 0.9688, 0.3428, 0.9663, 0.3437, 0.964, 0.3452, 0.9618, 0.347, 0.96, 0.3491, 0.9586, 0.3514, 0.9577, 0.3539, 0.9572, 0.3565, 0.9572, 0.359, 0.9577, 0.3613, 0.9586, 0.3634, 0.96, 0.3652, 0.9618, 0.3666, 0.964, 0.3676, 0.9663, 0.3681, 0.9688, 0.3681, 0.9713, 0.3676, 0.9738, 0.3666, 0.9762, 0.3652, 0.9783, 0.3634, 0.9801, 0.3613, 0.9815, 0.359, 0.9825, 0.3565, 0.983, 0.3539, 0.983, 0.4159, 0.6668, 0.4183, 0.6668, 0.4183, 0.9231, 0.4159, 0.9231, 0.4632, 0.9231, 0.4607, 0.9231, 0.4607, 0.6668, 0.4632, 0.6668, 0.4021, 0.6668, 0.4039, 0.6668, 0.4039, 0.9231, 0.4021, 0.9231, 0.4134, 0.6668, 0.4159, 0.6668, 0.4159, 0.9231, 0.4134, 0.9231, 0.4657, 0.9231, 0.4632, 0.9231, 0.4632, 0.6668, 0.4657, 0.6668, 0.8604, 0.01701, 0.8622, 0.01701, 0.8622, 0.2733, 0.8604, 0.2733, 0.4109, 0.6668, 0.4134, 0.6668, 0.4134, 0.9231, 0.4109, 0.9231, 0.4682, 0.9231, 0.4657, 0.9231, 0.4657, 0.6668, 0.4682, 0.6668, 0.8583, 0.01701, 0.8604, 0.01701, 0.8604, 0.2733, 0.8583, 0.2733, 0.4084, 0.6668, 0.4109, 0.6668, 0.4109, 0.9231, 0.4084, 0.9231, 0.4706, 0.9231, 0.4682, 0.9231, 0.4682, 0.6668, 0.4706, 0.6668, 0.856, 0.01701, 0.8583, 0.01701, 0.8583, 0.2733, 0.856, 0.2733, 0.406, 0.6668, 0.4084, 0.6668, 0.4084, 0.9231, 0.406, 0.9231, 0.4727, 0.9231, 0.4706, 0.9231, 0.4706, 0.6668, 0.4727, 0.6668, 0.8535, 0.01701, 0.856, 0.01701, 0.856, 0.2733, 0.8535, 0.2733, 0.6238, 0.6668, 0.6259, 0.6668, 0.6259, 0.9231, 0.6238, 0.9231, 0.8509, 0.01701, 0.8535, 0.01701, 0.8535, 0.2733, 0.8509, 0.2733, 0.6215, 0.6668, 0.6238, 0.6668, 0.6238, 0.9231, 0.6215, 0.9231, 0.8484, 0.01701, 0.8509, 0.01701, 0.8509, 0.2733, 0.8484, 0.2733, 0.619, 0.6668, 0.6215, 0.6668, 0.6215, 0.9231, 0.619, 0.9231, 0.8461, 0.01701, 0.8484, 0.01701, 0.8484, 0.2733, 0.8461, 0.2733, 0.6164, 0.6668, 0.619, 0.6668, 0.619, 0.9231, 0.6164, 0.9231, 0.844, 0.01701, 0.8461, 0.01701, 0.8461, 0.2733, 0.844, 0.2733, 0.6139, 0.6668, 0.6164, 0.6668, 0.6164, 0.9231, 0.6139, 0.9231, 0.8422, 0.01701, 0.844, 0.01701, 0.844, 0.2733, 0.8422, 0.2733, 0.6116, 0.6668, 0.6139, 0.6668, 0.6139, 0.9231, 0.6116, 0.9231, 0.4562, 0.9231, 0.4544, 0.9231, 0.4544, 0.6668, 0.4562, 0.6668, 0.6095, 0.6668, 0.6116, 0.6668, 0.6116, 0.9231, 0.6095, 0.9231, 0.4583, 0.9231, 0.4562, 0.9231, 0.4562, 0.6668, 0.4583, 0.6668, 0.4183, 0.6668, 0.4204, 0.6668, 0.4204, 0.9231, 0.4183, 0.9231, 0.4607, 0.9231, 0.4583, 0.9231, 0.4583, 0.6668, 0.4607, 0.6668, 0.9509, 0.8445, 0.9547, 0.8445, 0.9543, 0.8474, 0.9512, 0.8474, 0.9477, 0.8445, 0.9509, 0.8445, 0.9506, 0.8474, 0.9479, 0.8474, 0.1744, 0.9112, 0.1711, 0.9112, 0.1714, 0.9084, 0.1741, 0.9084, 0.1781, 0.9112, 0.1744, 0.9112, 0.1747, 0.9084, 0.1778, 0.9084, 0.1823, 0.9112, 0.1781, 0.9112, 0.1785, 0.9084, 0.182, 0.9084, 0.1868, 0.9112, 0.1823, 0.9112, 0.1827, 0.9084, 0.1864, 0.9084, 0.1914, 0.9112, 0.1868, 0.9112, 0.1872, 0.9084, 0.1909, 0.9084, 0.1958, 0.9112, 0.1914, 0.9112, 0.1918, 0.9084, 0.1954, 0.9084, 0.2, 0.9112, 0.1958, 0.9112, 0.1962, 0.9084, 0.1996, 0.9084, 0.2038, 0.9112, 0.2, 0.9112, 0.2004, 0.9084, 0.2035, 0.9084, 0.207, 0.9112, 0.2038, 0.9112, 0.2041, 0.9084, 0.2067, 0.9084, 0.978, 0.141, 0.9812, 0.141, 0.9809, 0.1438, 0.9783, 0.1438, 0.9742, 0.141, 0.978, 0.141, 0.9776, 0.1438, 0.9745, 0.1438, 0.97, 0.141, 0.9742, 0.141, 0.9738, 0.1438, 0.9704, 0.1438, 0.9655, 0.141, 0.97, 0.141, 0.9696, 0.1438, 0.9659, 0.1438, 0.961, 0.141, 0.9655, 0.141, 0.9651, 0.1438, 0.9614, 0.1438, 0.9565, 0.141, 0.961, 0.141, 0.9606, 0.1438, 0.9569, 0.1438, 0.9523, 0.141, 0.9565, 0.141, 0.9562, 0.1438, 0.9527, 0.1438, 0.9485, 0.141, 0.9523, 0.141, 0.952, 0.1438, 0.9489, 0.1438, 0.9523, 0.2611, 0.9485, 0.2611, 0.9489, 0.2582, 0.952, 0.2582, 0.9565, 0.2611, 0.9523, 0.2611, 0.9527, 0.2582, 0.9562, 0.2582, 0.961, 0.2611, 0.9565, 0.2611, 0.9569, 0.2582, 0.9606, 0.2582, 0.9655, 0.2611, 0.961, 0.2611, 0.9614, 0.2582, 0.9651, 0.2582, 0.97, 0.2611, 0.9655, 0.2611, 0.9659, 0.2582, 0.9696, 0.2582, 0.9742, 0.2611, 0.97, 0.2611, 0.9704, 0.2582, 0.9738, 0.2582, 0.978, 0.2611, 0.9742, 0.2611, 0.9745, 0.2582, 0.9776, 0.2582, 0.9765, 0.8445, 0.9803, 0.8445, 0.98, 0.8474, 0.9769, 0.8474, 0.9723, 0.8445, 0.9765, 0.8445, 0.9762, 0.8474, 0.9727, 0.8474, 0.9679, 0.8445, 0.9723, 0.8445, 0.9719, 0.8474, 0.9683, 0.8474, 0.9633, 0.8445, 0.9679, 0.8445, 0.9675, 0.8474, 0.9637, 0.8474, 0.9589, 0.8445, 0.9633, 0.8445, 0.9629, 0.8474, 0.9593, 0.8474, 0.9547, 0.8445, 0.9589, 0.8445, 0.9585, 0.8474, 0.955, 0.8474, 0.6957, 0.7628, 0.6943, 0.765, 0.6933, 0.7644, 0.6948, 0.7621])
me_cube_005.materials.append(mat_doorclosed)
me_cube_005.update()
me_cube_002 = bpy.data.meshes.new('Cube.002')
me_cube_002.from_pydata([(-0.7095, 0.07109, 0.6158), (-1.058, 0.3157, 0.2191), (0.6528, 0.07109, 0.6158), (1.001, 0.3157, 0.2191), (-0.5416, 0.07109, 4.104), (-0.7095, 0.07109, 3.936), (-1.058, 0.3157, 4.103), (-0.6928, 0.3157, 4.468), (0.6528, 0.07109, 3.936), (0.4849, 0.07109, 4.104), (0.6362, 0.3157, 4.468), (1.001, 0.3157, 4.103), (-1.058, 0.1837, 0.2191), (1.001, 0.1837, 0.2191), (-1.058, 0.1837, 4.103), (-0.6928, 0.1837, 4.468), (0.6362, 0.1837, 4.468), (1.001, 0.1837, 4.103)], [], [(10, 7, 15, 16), (3, 11, 17, 13), (12, 14, 6, 1), (1, 3, 13, 12), (1, 6, 7, 10, 11, 3), (15, 7, 6, 14), (10, 16, 17, 11), (2, 8, 9, 4, 5, 0), (2, 0, 12, 13), (5, 4, 15, 14), (9, 8, 17, 16), (8, 2, 13, 17), (4, 9, 16, 15), (0, 5, 14, 12)])
_uv = me_cube_002.uv_layers.new(name='UVMap')
_uv.uv.foreach_set('vector', [0.1371, 0.6678, 0.1371, 0.8607, 0.118, 0.8607, 0.118, 0.6678, 0.755, 0.01701, 0.755, 0.5808, 0.7358, 0.5808, 0.7358, 0.01701, 0.7018, 0.01701, 0.7018, 0.5808, 0.6827, 0.5808, 0.6827, 0.01701, 0.8082, 0.01701, 0.8082, 0.3158, 0.789, 0.3158, 0.789, 0.01701, 0.01701, 0.6338, 0.01701, 0.06996, 0.06996, 0.01701, 0.2629, 0.01701, 0.3158, 0.06996, 0.3158, 0.6338, 0.7018, 0.6338, 0.6827, 0.6338, 0.6827, 0.5808, 0.7018, 0.5808, 0.755, 0.6338, 0.7358, 0.6338, 0.7358, 0.5808, 0.755, 0.5808, 0.5981, 0.07358, 0.5981, 0.5547, 0.5737, 0.579, 0.4247, 0.579, 0.4004, 0.5547, 0.4004, 0.07358, 0.5981, 0.07358, 0.4004, 0.07358, 0.3498, 0.01701, 0.6487, 0.01701, 0.4004, 0.5547, 0.4247, 0.579, 0.4028, 0.6328, 0.3498, 0.5799, 0.5737, 0.579, 0.5981, 0.5547, 0.6487, 0.5799, 0.5957, 0.6328, 0.5981, 0.5547, 0.5981, 0.07358, 0.6487, 0.01701, 0.6487, 0.5799, 0.4247, 0.579, 0.5737, 0.579, 0.5957, 0.6328, 0.4028, 0.6328, 0.4004, 0.07358, 0.4004, 0.5547, 0.3498, 0.5799, 0.3498, 0.01701])
me_cube_002.materials.append(mat_doorclosed_001)
me_cube_002.update()
me_cube_001 = bpy.data.meshes.new('Cube.001')
me_cube_001.from_pydata([(-3.914, -0.7693, 1.058), (-2.884, 0.7641, 1.194), (1.524e-08, 0.7641, 1.194), (-0.01081, -0.7693, 1.058), (-0.01081, -0.7693, 14.6), (-2.151, -0.7693, 14.6), (-3.914, -0.7693, 12.71), (-2.884, 0.7641, 12.31), (3.914, -0.7693, 1.058), (2.884, 0.7641, 1.194), (0.01081, -0.7693, 1.058), (0.01081, -0.7693, 14.6), (2.151, -0.7693, 14.6), (3.914, -0.7693, 12.71), (1.524e-08, 0.7641, 1.058), (-3.903, 0.7641, 1.058), (-2.14, 0.7641, 14.6), (-3.903, 0.7641, 12.71), (1.524e-08, 0.7641, 14.6), (3.903, 0.7641, 1.058), (2.14, 0.7641, 14.6), (3.903, 0.7641, 12.71), (2.884, 0.3613, 12.31), (-2.884, 0.3613, 12.31), (2.884, 0.3613, 1.194), (-1.997e-08, 0.3613, 1.194), (-2.884, 0.3613, 1.194), (-2.884, 0.7482, 1.194), (-2.387, -0.7654, 1.029), (-1.697, 0.7482, 13.59), (-1.513, -0.7654, 13.52), (-2.387, -0.7654, 12.58), (-2.884, 0.7482, 12.31), (1.385e-08, 0.7482, 13.59), (0.08344, -0.7654, 13.52), (2.554, -0.7654, 1.029), (2.884, 0.7482, 1.194), (1.68, -0.7654, 13.52), (1.697, 0.7482, 13.59), (2.884, 0.7482, 12.31), (2.554, -0.7654, 12.58), (-3.914, -0.7693, 8.828), (-3.914, -0.7693, 4.943), (-3.903, 0.7641, 8.828), (-3.903, 0.7641, 4.943), (-2.884, 0.7641, 8.606), (-2.884, 0.7641, 4.9), (-2.884, 0.3613, 8.606), (-2.884, 0.3613, 4.9), (-2.387, -0.7654, 8.643), (-2.387, -0.7654, 4.705), (-2.884, 0.7482, 4.9), (-2.884, 0.7482, 8.606), (-1.522, 0.1767, 8.337), (-1.522, 0.1767, 5.535), (-1.876, 0.5301, 5.346), (-1.876, 0.5301, 8.312), (-1.672, -0.7654, 8.67), (-1.672, -0.7654, 5.331), (-2.094, 0.7482, 4.9), (-2.094, 0.7482, 8.606), (-1.744, -0.04533, 8.337), (-1.744, -0.04533, 5.535), (-2.098, 0.308, 5.346), (-2.098, 0.308, 8.312), (-1.819, -0.12, 8.337), (-1.819, -0.12, 5.535), (-2.172, 0.2333, 5.346), (-2.172, 0.2333, 8.312), (-1.604, 0.0947, 8.337), (-1.604, 0.0947, 5.535), (-1.958, 0.448, 5.346), (-1.958, 0.448, 8.312), (-1.703, -0.004221, 8.337), (-1.703, -0.004221, 5.535), (-2.057, 0.3491, 5.346), (-2.057, 0.3491, 8.312), (-3.834, 0.7504, -1.107), (-3.844, -0.7557, -1.107), (1.524e-08, 0.7641, -1.106), (-0.01081, -0.7693, -1.106), (3.903, 0.7641, -1.106), (3.914, -0.7693, -1.106), (0.01081, -0.7693, -1.106), (-3.903, 0.7641, -1.163), (-3.914, -0.7693, -1.163), (1.524e-08, 0.7641, -1.163), (-0.01081, -0.7693, -1.163), (3.834, 0.7504, -1.163), (3.844, -0.7557, -1.163), (0.01081, -0.7693, -1.163)], [], [(41, 6, 17, 43), (5, 16, 17, 6), (8, 19, 21, 13), (12, 13, 21, 20), (22, 24, 36, 39), (5, 4, 11, 12, 20, 18, 16), (10, 3, 80, 83), (1, 2, 14, 15), (46, 1, 15, 44), (2, 9, 19, 14), (9, 24, 22, 39, 38, 33, 29, 32, 23, 7, 17, 16, 18, 20, 21, 19), (47, 23, 32, 52), (2, 1, 26, 25), (45, 7, 23, 47), (9, 2, 25, 24), (30, 31, 32, 29), (50, 28, 27, 51), (34, 30, 29, 33), (38, 39, 40, 37), (39, 36, 35, 40), (33, 38, 37, 34), (31, 49, 52, 32), (50, 51, 59, 58), (1, 46, 48, 26), (46, 45, 47, 48), (26, 48, 51, 27), (48, 47, 52, 51), (7, 45, 43, 17), (45, 46, 44, 43), (0, 42, 44, 15), (42, 41, 43, 44), (56, 53, 61, 64), (51, 52, 60, 59), (49, 50, 58, 57), (52, 49, 57, 60), (54, 53, 57, 58), (56, 55, 59, 60), (53, 56, 60, 57), (55, 54, 58, 59), (64, 61, 65, 68), (53, 54, 62, 61), (54, 55, 63, 62), (55, 56, 64, 63), (66, 67, 71, 70), (61, 62, 66, 65), (62, 63, 67, 66), (63, 64, 68, 67), (72, 69, 73, 76), (67, 68, 72, 71), (68, 65, 69, 72), (65, 66, 70, 69), (73, 74, 75, 76), (69, 70, 74, 73), (70, 71, 75, 74), (71, 72, 76, 75), (6, 31, 30, 5), (5, 30, 34, 4), (11, 34, 37, 12), (12, 37, 40, 13), (13, 40, 35, 8), (0, 28, 50, 42), (41, 49, 31, 6), (42, 50, 49, 41), (83, 80, 87, 90), (14, 19, 81, 79), (15, 14, 79, 77), (8, 10, 83, 82), (3, 0, 78, 80), (0, 15, 77, 78), (19, 8, 82, 81), (85, 84, 86, 88, 89, 90, 87), (79, 81, 88, 86), (80, 78, 85, 87), (78, 77, 84, 85), (82, 83, 90, 89), (81, 82, 89, 88), (77, 79, 86, 84), (3, 10, 8, 0), (25, 26, 24), (0, 26, 25, 24, 8, 10, 3)])
_uv = me_cube_001.uv_layers.new(name='UVMap')
_uv.uv.foreach_set('vector', [0.7006, 0.2974, 0.6911, 0.2354, 0.742, 0.242, 0.7516, 0.304, 0.6977, 0.1531, 0.7487, 0.1598, 0.742, 0.242, 0.6911, 0.2354, 0.8361, 0.08356, 0.8873, 0.07799, 0.8794, 0.3577, 0.8282, 0.3633, 0.8376, 0.4503, 0.8282, 0.3633, 0.8794, 0.3577, 0.8887, 0.4447, 0.1432, 0.6123, 0.1432, 0.8792, 0.1303, 0.8811, 0.1303, 0.6142, 0.6977, 0.1531, 0.7114, 0.08992, 0.7116, 0.08928, 0.7253, 0.02606, 0.7761, 0.03331, 0.7624, 0.09653, 0.7487, 0.1598, 0.7663, 0.6477, 0.7663, 0.6484, 0.693, 0.6484, 0.693, 0.6477, 0.05988, 0.4804, 0.1556, 0.4804, 0.1556, 0.485, 0.02606, 0.485, 0.05988, 0.3548, 0.05988, 0.4804, 0.02606, 0.485, 0.02606, 0.3533, 0.1556, 0.4804, 0.2514, 0.4804, 0.2852, 0.485, 0.1556, 0.485, 0.2514, 0.4804, 0.2487, 0.4804, 0.2487, 0.1038, 0.2513, 0.1037, 0.2119, 0.06059, 0.1555, 0.06058, 0.09919, 0.06057, 0.05978, 0.1037, 0.05717, 0.1037, 0.05988, 0.1037, 0.02606, 0.09011, 0.08458, 0.02606, 0.1556, 0.02607, 0.2267, 0.02608, 0.2852, 0.09016, 0.2852, 0.485, 0.8964, 0.6388, 0.8964, 0.6986, 0.8839, 0.6949, 0.8839, 0.6351, 0.8839, 0.8389, 0.8839, 0.7518, 0.8974, 0.7507, 0.8974, 0.8379, 0.8185, 0.6064, 0.8185, 0.5174, 0.8318, 0.5155, 0.8318, 0.6044, 0.8839, 0.9261, 0.8839, 0.8389, 0.8974, 0.8379, 0.8974, 0.9251, 0.5832, 0.6887, 0.5838, 0.725, 0.5327, 0.7438, 0.5319, 0.6945, 0.1953, 0.7006, 0.1953, 0.6123, 0.2489, 0.6208, 0.2489, 0.7097, 0.5832, 0.6362, 0.5832, 0.6887, 0.5319, 0.6945, 0.5319, 0.6386, 0.5319, 0.5828, 0.5327, 0.554, 0.5838, 0.5625, 0.5832, 0.5837, 0.02606, 0.7918, 0.02606, 0.6123, 0.07822, 0.6147, 0.07822, 0.8012, 0.5319, 0.6386, 0.5319, 0.5828, 0.5832, 0.5837, 0.5832, 0.6362, 0.2489, 0.7619, 0.2489, 0.8564, 0.1953, 0.8528, 0.1953, 0.7638, 0.04038, 0.9049, 0.02606, 0.8533, 0.05206, 0.8537, 0.06894, 0.9049, 0.8185, 0.7843, 0.8185, 0.6953, 0.8318, 0.6934, 0.8318, 0.7824, 0.8185, 0.6953, 0.8185, 0.6064, 0.8318, 0.6044, 0.8318, 0.6934, 0.8964, 0.5191, 0.8964, 0.579, 0.8839, 0.5753, 0.8839, 0.5155, 0.8964, 0.579, 0.8964, 0.6388, 0.8839, 0.6351, 0.8839, 0.5753, 0.05988, 0.1037, 0.05988, 0.2293, 0.02606, 0.2217, 0.02606, 0.09011, 0.05988, 0.2293, 0.05988, 0.3548, 0.02606, 0.3533, 0.02606, 0.2217, 0.7197, 0.4213, 0.7102, 0.3593, 0.7611, 0.366, 0.7706, 0.4279, 0.7102, 0.3593, 0.7006, 0.2974, 0.7516, 0.304, 0.7611, 0.366, 0.1432, 0.9332, 0.1432, 0.95, 0.1327, 0.9503, 0.1327, 0.9334, 0.5581, 0.7959, 0.5581, 0.9215, 0.5319, 0.9215, 0.5319, 0.7959, 0.4148, 0.2882, 0.4407, 0.1573, 0.4604, 0.1828, 0.4384, 0.2938, 0.1953, 0.9648, 0.1972, 0.9128, 0.2188, 0.9085, 0.2188, 0.9603, 0.7214, 0.8373, 0.7214, 0.9046, 0.6911, 0.9206, 0.6911, 0.8404, 0.7355, 0.9106, 0.7355, 0.8394, 0.7442, 0.8328, 0.7442, 0.9217, 0.7214, 0.9046, 0.7355, 0.9106, 0.7442, 0.9217, 0.6911, 0.9206, 0.06277, 0.8609, 0.07581, 0.8729, 0.06894, 0.9049, 0.05206, 0.8537, 0.1327, 0.9334, 0.1327, 0.9503, 0.1292, 0.9503, 0.1292, 0.9335, 0.9527, 0.2736, 0.9527, 0.3685, 0.9438, 0.3685, 0.9438, 0.2736, 0.2709, 0.9265, 0.2709, 0.9085, 0.2813, 0.9087, 0.2813, 0.9267, 0.8185, 0.9369, 0.8185, 0.8364, 0.826, 0.8364, 0.826, 0.9369, 0.9409, 0.4384, 0.9409, 0.4206, 0.951, 0.421, 0.951, 0.4387, 0.9438, 0.2736, 0.9438, 0.3685, 0.9409, 0.3685, 0.9409, 0.2736, 0.2813, 0.9267, 0.2813, 0.9087, 0.2848, 0.9088, 0.2848, 0.9268, 0.826, 0.9369, 0.826, 0.8364, 0.8285, 0.8364, 0.8285, 0.9369, 0.03072, 0.957, 0.03072, 0.9739, 0.02606, 0.9739, 0.02606, 0.9571, 0.9485, 0.616, 0.9485, 0.5155, 0.957, 0.5155, 0.957, 0.616, 0.9485, 0.6837, 0.9485, 0.6681, 0.9585, 0.669, 0.9585, 0.6846, 0.9568, 0.7507, 0.9568, 0.8456, 0.9495, 0.8456, 0.9495, 0.7507, 0.3514, 0.8701, 0.3514, 0.9374, 0.3373, 0.9353, 0.3373, 0.8641, 0.6359, 0.866, 0.6359, 0.9609, 0.632, 0.9609, 0.632, 0.866, 0.9541, 0.8978, 0.9541, 0.9159, 0.9495, 0.9158, 0.9495, 0.8977, 0.4414, 0.9642, 0.4414, 0.8637, 0.4448, 0.8637, 0.4448, 0.9642, 0.3373, 0.4134, 0.3889, 0.419, 0.4118, 0.4559, 0.3835, 0.4878, 0.3835, 0.4878, 0.4118, 0.4559, 0.4649, 0.4664, 0.4546, 0.5019, 0.6343, 0.02606, 0.639, 0.06262, 0.5859, 0.07311, 0.5631, 0.04012, 0.5631, 0.04012, 0.5859, 0.07311, 0.5631, 0.11, 0.517, 0.1146, 0.517, 0.1146, 0.5631, 0.11, 0.639, 0.4939, 0.5936, 0.5019, 0.4139, 0.02606, 0.4649, 0.03514, 0.4407, 0.1573, 0.3884, 0.1552, 0.3629, 0.2843, 0.4148, 0.2882, 0.3889, 0.419, 0.3373, 0.4134, 0.3884, 0.1552, 0.4407, 0.1573, 0.4148, 0.2882, 0.3629, 0.2843, 0.693, 0.6477, 0.693, 0.6484, 0.6911, 0.6484, 0.6911, 0.6477, 0.1556, 0.485, 0.2852, 0.485, 0.2852, 0.5583, 0.1556, 0.5583, 0.02606, 0.485, 0.1556, 0.485, 0.1556, 0.5583, 0.02827, 0.5583, 0.7663, 0.5155, 0.7663, 0.6477, 0.693, 0.6477, 0.693, 0.5155, 0.7663, 0.6484, 0.7663, 0.7806, 0.693, 0.7783, 0.693, 0.6484, 0.7197, 0.4213, 0.7706, 0.4279, 0.7759, 0.4604, 0.7259, 0.4539, 0.8873, 0.07799, 0.8361, 0.08356, 0.8376, 0.03163, 0.8887, 0.02606, 0.3373, 0.554, 0.3893, 0.5541, 0.3893, 0.6826, 0.3888, 0.8087, 0.3378, 0.8093, 0.3373, 0.6831, 0.3373, 0.6824, 0.1556, 0.5583, 0.2852, 0.5583, 0.2828, 0.5602, 0.1556, 0.5602, 0.693, 0.6484, 0.693, 0.7783, 0.6911, 0.7806, 0.6911, 0.6484, 0.7259, 0.4539, 0.7759, 0.4604, 0.7761, 0.4634, 0.7251, 0.4567, 0.693, 0.5155, 0.693, 0.6477, 0.6911, 0.6477, 0.6911, 0.5178, 0.3893, 0.8114, 0.3373, 0.812, 0.3378, 0.8093, 0.3888, 0.8087, 0.02827, 0.5583, 0.1556, 0.5583, 0.1556, 0.5602, 0.02606, 0.5602, 0.6359, 0.6843, 0.6359, 0.6836, 0.6359, 0.554, 0.6359, 0.8139, 0.9409, 0.1238, 0.9409, 0.02606, 0.9409, 0.2215, 0.4798, 0.8116, 0.4414, 0.7768, 0.4414, 0.6819, 0.4414, 0.587, 0.4798, 0.554, 0.4798, 0.6824, 0.4798, 0.6831])
me_cube_001.materials.append(mat_material_goal_bc)
me_cube_001.update()

# ---- objects
ob_light = bpy.data.objects.new('Light', light_light)
ob_lock = bpy.data.objects.new('Lock', me_cube)
ob_lock_001 = bpy.data.objects.new('Lock.001', me_cube_003)
ob_lock_002 = bpy.data.objects.new('Lock.002', me_cube_004)
ob_lock_003 = bpy.data.objects.new('Lock.003', me_cube_005)
ob_door_001 = bpy.data.objects.new('Door.001', me_cube_002)
ob_doorframe = bpy.data.objects.new('DoorFrame', me_cube_001)

# ---- transforms, parenting, visibility, modifiers, constraints
ob_light.location = (4.076, 1.005, 5.904)
ob_light.rotation_euler = (0.6503, 0.05522, 1.866)
ob_light.lock_rotations_4d = False
ob_light.empty_display_type = 'ARROWS'
ob_light.color = (0.0, 0.0, 0.0, 0.0)
ob_light.lineart.crease_threshold = 0.0
ob_lock.location = (0.0, 0.0, 0.3186)
ob_lock_001.location = (0.0, 0.0, 0.3186)
ob_lock_002.location = (0.0, 0.0, 0.3186)
ob_lock_003.location = (0.0, 0.0, 0.3186)
ob_door_001.location = (0.0, 0.0, 0.3186)
ob_doorframe.location = (0.0, 0.0, 0.3768)
ob_doorframe.rotation_euler = (0.0, 0.0, 3.142)
ob_doorframe.scale = (0.317, 0.317, 0.317)

# ---- collection membership
col_collection.objects.link(ob_light)
col_lock.objects.link(ob_lock)
col_lock.objects.link(ob_lock_001)
col_lock.objects.link(ob_lock_002)
col_lock.objects.link(ob_lock_003)
col_door.objects.link(ob_door_001)
col_door.objects.link(ob_doorframe)

# ---- scene / render settings (as saved in the file)
scene.frame_start = 1; scene.frame_end = 250; scene.frame_set(19)
scene.render.engine = 'BLENDER_EEVEE_NEXT'
scene.cycles.sampling_pattern = 'TABULATED_SOBOL'
scene.cycles.use_light_tree = False
scene.view_settings.view_transform = 'Filmic'
bpy.context.view_layer.update()

# ---- added for rendering (the .blend has no active camera): camera
cam_auto = bpy.data.cameras.new('AutoCamera')
cam_auto.lens = 50.0
cam_auto.sensor_width = 36.0
cam_auto.clip_end = 1000.0
ob_auto_camera = bpy.data.objects.new('AutoCamera', cam_auto)
scene.collection.objects.link(ob_auto_camera)
ob_auto_camera.location = (5.19355, -6.22217, 6.66186)
ob_auto_camera.rotation_euler = (1.09748, -7.21219e-08, 0.694738)
scene.camera = ob_auto_camera
bpy.context.view_layer.update()
